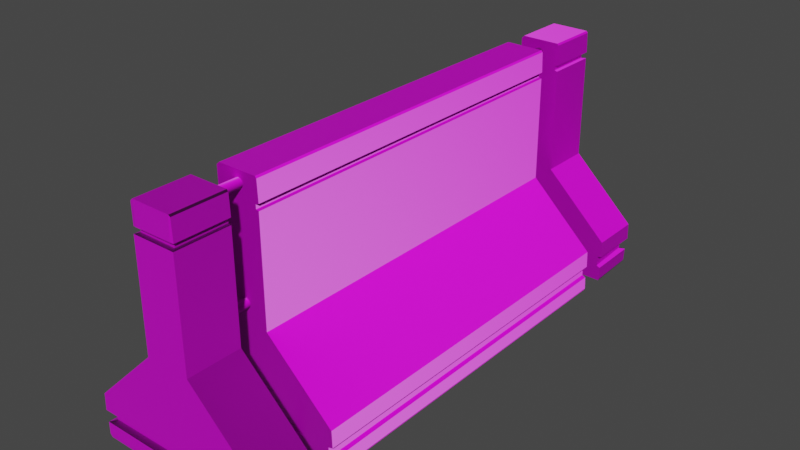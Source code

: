 # Source: Sketchfab_2022_08_29_14_38_57_-_Copy.blend  (saved by Blender 3.2.14; exported with 4.5.12 LTS)
import bpy
from mathutils import Matrix  # noqa: F401  (used for matrix-valued properties, if any)

bpy.ops.wm.read_factory_settings(use_empty=True)
scene = bpy.context.scene
scene.name = 'Scene'

# ---- collections
col_collection = bpy.data.collections.new('Collection'); scene.collection.children.link(col_collection)

# ---- images (referenced by path relative to the original .blend; pixels are not part of the script)
import os
ASSET_DIR = os.environ.get("B2B_ASSET_DIR", "")  # directory of the original .blend (textures are referenced by path, not embedded)
HERE = os.path.dirname(os.path.abspath(__file__))  # packed textures are extracted next to this script under _unpacked/

def load_image(name, relpath, width, height, colorspace="sRGB"):
    """Load a texture the original file referenced (path relative to the .blend, or extracted next to this script)."""
    p = next((c for c in (os.path.join(HERE, relpath), os.path.join(ASSET_DIR, relpath)) if relpath and os.path.exists(c)), "")
    if p:
        img = bpy.data.images.load(p, check_existing=True)
        img.name = name
    else:  # same state as the original file: an image datablock whose file is absent (Cycles renders it pink)
        img = bpy.data.images.new(name, width, height)
        img.source = "FILE"
        img.filepath = "//" + (relpath or name)
    img.colorspace_settings.name = colorspace
    return img
img_barricadelow_none_normal_png = load_image('BArricadeLow_None_Normal.png', 'BArricadeLow_None_Normal.png', 1024, 1024, 'Non-Color')
img_barricadelow_none_basecolor_png = load_image('BArricadeLow_None_BaseColor.png', 'BArricadeLow_None_BaseColor.png', 1024, 1024, 'sRGB')

# ---- materials (node trees are filled in below, after node groups)
mat_barricade = bpy.data.materials.new('Barricade')
mat_barricade.use_transparent_shadow = False
mat_barricade.roughness = 0.5

# ---- material node trees
mat_barricade.use_nodes = True; mat_barricade.node_tree.nodes.clear()
_N = mat_barricade.node_tree.nodes; _L = mat_barricade.node_tree.links
n0 = _N.new('ShaderNodeBsdfPrincipled'); n0.name = 'Principled BSDF'; n0.location = (-41, 338)
n0.distribution = 'GGX'
n0.subsurface_method = 'RANDOM_WALK_SKIN'
n0.inputs[3].default_value = 1.45
n0.inputs[27].default_value = (0.8, 0.8, 0.8, 1.0)
n1 = _N.new('ShaderNodeNormalMap'); n1.name = 'Normal Map'; n1.location = (-351, -262)
n1.label = 'Normal/Map'
n2 = _N.new('ShaderNodeTexImage'); n2.name = 'Image Texture.001'; n2.location = (-651, -862)
n2.image = img_barricadelow_none_normal_png
n3 = _N.new('ShaderNodeOutputMaterial'); n3.name = 'Material Output'; n3.location = (249, 338)
n4 = _N.new('ShaderNodeTexImage'); n4.name = 'Image Texture'; n4.location = (-351, 638)
n4.image = img_barricadelow_none_basecolor_png
_L.new(n0.outputs[0], n3.inputs[0])
_L.new(n1.outputs[0], n0.inputs[5])
_L.new(n4.outputs[0], n0.inputs[0])
_L.new(n2.outputs[0], n1.inputs[1])
n3.is_active_output = True

# ---- world
world_world = bpy.data.worlds.new('World'); scene.world = world_world
world_world.use_nodes = True; world_world.node_tree.nodes.clear()
_N = world_world.node_tree.nodes; _L = world_world.node_tree.links
n0 = _N.new('ShaderNodeOutputWorld'); n0.name = 'World Output'; n0.location = (300, 300)
n1 = _N.new('ShaderNodeBackground'); n1.name = 'Background'; n1.location = (10, 300)
n1.inputs[0].default_value = (0.05088, 0.05088, 0.05088, 1.0)
_L.new(n1.outputs[0], n0.inputs[0])
n0.is_active_output = True
world_world.color = (0.05088, 0.05088, 0.05088)
world_world.use_sun_shadow = False
world_world.sun_shadow_jitter_overblur = 0.0

# ---- meshes
me_plane_048 = bpy.data.meshes.new('Plane.048')
me_plane_048.from_pydata([(-0.1575, -0.3456, 0.02978), (-0.1638, -0.3456, 0.004841), (-0.164, -0.3456, 0.02828), (-0.1578, -0.3456, 0.04684), (-0.1654, -0.3456, 0.04956), (-0.1641, -0.3456, 0.08046), (-0.04351, -0.3456, 0.1967), (-0.04226, -0.3456, 0.389), (-0.03641, -0.3456, 0.3908), (-0.03672, -0.3456, 0.3979), (-0.0424, -0.3456, 0.4001), (-0.04262, -0.3456, 0.4366), (-0.03765, -0.3456, 0.4412), (0.03332, -0.3456, 0.4408), (0.03584, -0.3456, 0.4377), (0.03729, -0.3456, 0.4005), (0.03129, -0.3456, 0.3981), (0.03129, -0.3456, 0.3904), (0.03659, -0.3456, 0.389), (0.03722, -0.3456, 0.1959), (0.1589, -0.3456, 0.08039), (0.16, -0.3456, 0.04998), (0.1519, -0.3456, 0.04772), (0.1523, -0.3456, 0.02965), (0.1586, -0.3456, 0.02663), (0.1599, -0.3456, 0.00358), (0.1577, -0.3456, -0.0007672), (-0.1577, -0.3456, 0.0007672), (-0.1654, 0.3456, 0.04956), (-0.1641, 0.3456, 0.08046), (-0.1578, 0.3456, 0.04684), (-0.1638, 0.3456, 0.004841), (-0.164, 0.3456, 0.02828), (-0.1575, 0.3456, 0.02978), (-0.04351, 0.3456, 0.1967), (-0.04226, 0.3456, 0.389), (-0.03641, 0.3456, 0.3908), (-0.03672, 0.3456, 0.3979), (-0.0424, 0.3456, 0.4001), (-0.04262, 0.3456, 0.4366), (-0.03765, 0.3456, 0.4412), (0.03332, 0.3456, 0.4408), (0.03584, 0.3456, 0.4377), (0.03729, 0.3456, 0.4005), (0.03129, 0.3456, 0.3981), (0.03129, 0.3456, 0.3904), (0.03659, 0.3456, 0.389), (0.03722, 0.3456, 0.1959), (0.1589, 0.3456, 0.08039), (0.16, 0.3456, 0.04998), (0.1519, 0.3456, 0.04772), (0.1523, 0.3456, 0.02965), (0.1586, 0.3456, 0.02663), (0.1599, 0.3456, 0.00358), (0.1577, 0.3456, -0.0007672), (-0.1577, 0.3456, 0.0007672), (-0.002275, 0.3241, 0.4265), (-0.002275, 0.4514, 0.4265), (0.001922, 0.3241, 0.4253), (0.001922, 0.4514, 0.4253), (0.004995, 0.3241, 0.4223), (0.004995, 0.4514, 0.4223), (0.00612, 0.3241, 0.4181), (0.006119, 0.4514, 0.4181), (0.004995, 0.3241, 0.4139), (0.004995, 0.4514, 0.4139), (0.001922, 0.3241, 0.4108), (0.001922, 0.4514, 0.4108), (-0.002275, 0.3241, 0.4097), (-0.002275, 0.4514, 0.4097), (-0.006473, 0.3241, 0.4108), (-0.006473, 0.4514, 0.4108), (-0.009546, 0.3241, 0.4139), (-0.009546, 0.4514, 0.4139), (-0.01067, 0.3241, 0.4181), (-0.01067, 0.4514, 0.4181), (-0.009546, 0.3241, 0.4223), (-0.009546, 0.4514, 0.4223), (-0.006473, 0.3241, 0.4253), (-0.006473, 0.4514, 0.4253), (-0.002275, 0.4514, 0.4181), (-2.98e-08, -0.3182, 0.4295), (-2.98e-08, -0.4455, 0.4295), (0.004197, -0.3182, 0.4284), (0.004197, -0.4455, 0.4284), (0.00727, -0.3182, 0.4253), (0.00727, -0.4455, 0.4253), (0.008395, -0.3182, 0.4211), (0.008395, -0.4455, 0.4211), (0.00727, -0.3182, 0.4169), (0.00727, -0.4455, 0.4169), (0.004197, -0.3182, 0.4139), (0.004197, -0.4455, 0.4139), (-2.98e-08, -0.3182, 0.4127), (-2.98e-08, -0.4455, 0.4127), (-0.004197, -0.3182, 0.4139), (-0.004197, -0.4455, 0.4139), (-0.00727, -0.3182, 0.4169), (-0.00727, -0.4455, 0.4169), (-0.008395, -0.3182, 0.4211), (-0.008395, -0.4455, 0.4211), (-0.00727, -0.3182, 0.4253), (-0.00727, -0.4455, 0.4253), (-0.004197, -0.3182, 0.4284), (-0.004197, -0.4455, 0.4284), (-2.98e-08, -0.4455, 0.4211), (-0.001766, -0.3234, 0.2383), (-0.001766, -0.4507, 0.2383), (-0.005964, -0.3234, 0.2372), (-0.005964, -0.4507, 0.2372), (-0.009036, -0.3234, 0.2341), (-0.009036, -0.4507, 0.2341), (-0.01016, -0.3234, 0.2299), (-0.01016, -0.4507, 0.2299), (-0.009036, -0.3234, 0.2257), (-0.009036, -0.4507, 0.2257), (-0.005964, -0.3234, 0.2226), (-0.005964, -0.4507, 0.2226), (-0.001766, -0.3234, 0.2215), (-0.001766, -0.4507, 0.2215), (0.002431, -0.3234, 0.2226), (0.002431, -0.4507, 0.2226), (0.005504, -0.3234, 0.2257), (0.005504, -0.4507, 0.2257), (0.006629, -0.3234, 0.2299), (0.006629, -0.4507, 0.2299), (0.005504, -0.3234, 0.2341), (0.005504, -0.4507, 0.2341), (0.002431, -0.3234, 0.2372), (0.002431, -0.4507, 0.2372), (-0.001766, -0.4507, 0.2299), (-0.09819, -0.2799, 0.04685), (-0.09819, -0.4073, 0.04685), (-0.09399, -0.2799, 0.04573), (-0.09399, -0.4073, 0.04573), (-0.09092, -0.2799, 0.04265), (-0.09092, -0.4073, 0.04265), (-0.0898, -0.2799, 0.03846), (-0.0898, -0.4073, 0.03846), (-0.09092, -0.2799, 0.03426), (-0.09092, -0.4073, 0.03426), (-0.09399, -0.2799, 0.03119), (-0.09399, -0.4073, 0.03119), (-0.09819, -0.2799, 0.03006), (-0.09819, -0.4073, 0.03006), (-0.1024, -0.2799, 0.03119), (-0.1024, -0.4073, 0.03119), (-0.1055, -0.2799, 0.03426), (-0.1055, -0.4073, 0.03426), (-0.1066, -0.2799, 0.03846), (-0.1066, -0.4073, 0.03846), (-0.1055, -0.2799, 0.04265), (-0.1055, -0.4073, 0.04265), (-0.1024, -0.2799, 0.04573), (-0.1024, -0.4073, 0.04573), (-0.09819, -0.4073, 0.03846), (-0.003759, 0.2791, 0.2381), (-0.003759, 0.4064, 0.2381), (0.0004388, 0.2791, 0.237), (0.0004388, 0.4064, 0.237), (0.003512, 0.2791, 0.2339), (0.003512, 0.4064, 0.2339), (0.004636, 0.2791, 0.2298), (0.004636, 0.4064, 0.2298), (0.003512, 0.2791, 0.2256), (0.003512, 0.4064, 0.2256), (0.0004388, 0.2791, 0.2225), (0.0004388, 0.4064, 0.2225), (-0.003759, 0.2791, 0.2214), (-0.003759, 0.4064, 0.2214), (-0.007956, 0.2791, 0.2225), (-0.007956, 0.4064, 0.2225), (-0.01103, 0.2791, 0.2256), (-0.01103, 0.4064, 0.2256), (-0.01215, 0.2791, 0.2298), (-0.01215, 0.4064, 0.2298), (-0.01103, 0.2791, 0.2339), (-0.01103, 0.4064, 0.2339), (-0.007956, 0.2791, 0.237), (-0.007956, 0.4064, 0.237), (-0.003759, 0.4064, 0.2298), (-0.09825, 0.3265, 0.04979), (-0.09825, 0.4538, 0.04979), (-0.1025, 0.3265, 0.04866), (-0.1025, 0.4538, 0.04866), (-0.1055, 0.3265, 0.04559), (-0.1055, 0.4538, 0.04559), (-0.1066, 0.3265, 0.04139), (-0.1066, 0.4538, 0.04139), (-0.1055, 0.3265, 0.0372), (-0.1055, 0.4538, 0.0372), (-0.1025, 0.3265, 0.03412), (-0.1025, 0.4538, 0.03412), (-0.09825, 0.3265, 0.033), (-0.09825, 0.4538, 0.033), (-0.09406, 0.3265, 0.03412), (-0.09406, 0.4538, 0.03412), (-0.09098, 0.3265, 0.0372), (-0.09098, 0.4538, 0.0372), (-0.08986, 0.3265, 0.04139), (-0.08986, 0.4538, 0.04139), (-0.09098, 0.3265, 0.04559), (-0.09098, 0.4538, 0.04559), (-0.09406, 0.3265, 0.04866), (-0.09406, 0.4538, 0.04866), (-0.09825, 0.4538, 0.04139), (0.09239, -0.2799, 0.04741), (0.09239, -0.4072, 0.04741), (0.09658, -0.2799, 0.04628), (0.09658, -0.4072, 0.04628), (0.09966, -0.2799, 0.04321), (0.09966, -0.4072, 0.04321), (0.1008, -0.2799, 0.03901), (0.1008, -0.4072, 0.03901), (0.09966, -0.2799, 0.03482), (0.09966, -0.4072, 0.03482), (0.09658, -0.2799, 0.03174), (0.09658, -0.4072, 0.03174), (0.09239, -0.2799, 0.03062), (0.09239, -0.4072, 0.03062), (0.08819, -0.2799, 0.03174), (0.08819, -0.4072, 0.03174), (0.08512, -0.2799, 0.03482), (0.08512, -0.4072, 0.03482), (0.08399, -0.2799, 0.03901), (0.08399, -0.4072, 0.03901), (0.08512, -0.2799, 0.04321), (0.08512, -0.4072, 0.04321), (0.08819, -0.2799, 0.04628), (0.08819, -0.4072, 0.04628), (0.09239, -0.4072, 0.03901), (0.1019, 0.3214, 0.03461), (0.1019, 0.4487, 0.03461), (0.09896, 0.3214, 0.03143), (0.09896, 0.4487, 0.03143), (0.09481, 0.3214, 0.03016), (0.09481, 0.4487, 0.03016), (0.09057, 0.3214, 0.03114), (0.09057, 0.4487, 0.03114), (0.08739, 0.3214, 0.0341), (0.08739, 0.4487, 0.0341), (0.08612, 0.3214, 0.03826), (0.08612, 0.4487, 0.03826), (0.0871, 0.3214, 0.04249), (0.0871, 0.4487, 0.04249), (0.09007, 0.3214, 0.04567), (0.09007, 0.4487, 0.04567), (0.09422, 0.3214, 0.04694), (0.09422, 0.4487, 0.04694), (0.09846, 0.3214, 0.04596), (0.09846, 0.4487, 0.04596), (0.1016, 0.3214, 0.043), (0.1016, 0.4487, 0.043), (0.1029, 0.3214, 0.03884), (0.1029, 0.4487, 0.03884), (0.09451, 0.4487, 0.03855), (-0.1558, -0.3972, 0.02999), (-0.1621, -0.3972, 0.005054), (-0.1623, -0.3972, 0.02849), (-0.1561, -0.3972, 0.04705), (-0.1637, -0.3972, 0.04978), (-0.1624, -0.3972, 0.08067), (-0.04182, -0.3972, 0.1969), (-0.04057, -0.3972, 0.3892), (-0.03471, -0.3972, 0.391), (-0.03502, -0.3972, 0.3982), (-0.0407, -0.3972, 0.4003), (-0.04092, -0.3972, 0.4368), (-0.03595, -0.3972, 0.4414), (0.03502, -0.3972, 0.441), (0.03754, -0.3972, 0.4379), (0.03899, -0.3972, 0.4007), (0.03299, -0.3972, 0.3983), (0.03299, -0.3972, 0.3906), (0.03829, -0.3972, 0.3892), (0.03892, -0.3972, 0.1961), (0.1606, -0.3972, 0.0806), (0.1617, -0.3972, 0.05019), (0.1536, -0.3972, 0.04793), (0.154, -0.3972, 0.02986), (0.1603, -0.3972, 0.02684), (0.1616, -0.3972, 0.003793), (0.1594, -0.3972, -0.0005537), (-0.156, -0.3972, 0.0009806), (-0.1541, -0.4847, 0.03069), (-0.1631, -0.4948, 0.005629), (-0.1631, -0.4947, 0.02744), (-0.1517, -0.485, 0.04757), (-0.1637, -0.4956, 0.04978), (-0.1624, -0.4956, 0.08067), (-0.04182, -0.4956, 0.1969), (-0.04057, -0.4956, 0.3892), (-0.03471, -0.4884, 0.391), (-0.03502, -0.4884, 0.3982), (-0.0407, -0.4941, 0.4003), (-0.04092, -0.4941, 0.4368), (-0.03595, -0.4948, 0.4414), (0.03502, -0.4948, 0.441), (0.03754, -0.4941, 0.4379), (0.03899, -0.4941, 0.4007), (0.03299, -0.4884, 0.3983), (0.03299, -0.4884, 0.3906), (0.03829, -0.4956, 0.3892), (0.03892, -0.4956, 0.1961), (0.1606, -0.4956, 0.0806), (0.1617, -0.4956, 0.05019), (0.1525, -0.4845, 0.04789), (0.1516, -0.4833, 0.03114), (0.1595, -0.4948, 0.02712), (0.1583, -0.4946, 0.002761), (0.1568, -0.4937, -0.0003128), (-0.1602, -0.4941, -0.0001143), (-0.03507, -0.4948, 0.4003), (0.0331, -0.4948, 0.4007), (-0.1558, 0.3944, 0.02999), (-0.1621, 0.3944, 0.005054), (-0.1623, 0.3944, 0.02849), (-0.1561, 0.3944, 0.04705), (-0.1637, 0.3944, 0.04978), (-0.1624, 0.3944, 0.08067), (-0.04182, 0.3944, 0.1969), (-0.04057, 0.3944, 0.3892), (-0.03471, 0.3944, 0.391), (-0.03502, 0.3944, 0.3982), (-0.0407, 0.3944, 0.4003), (-0.04092, 0.3944, 0.4368), (-0.03595, 0.3944, 0.4414), (0.03502, 0.3944, 0.441), (0.03754, 0.3944, 0.4379), (0.03899, 0.3944, 0.4007), (0.03299, 0.3944, 0.3983), (0.03299, 0.3944, 0.3906), (0.03829, 0.3944, 0.3892), (0.03892, 0.3944, 0.1961), (0.1606, 0.3944, 0.0806), (0.1617, 0.3944, 0.05019), (0.1536, 0.3944, 0.04793), (0.154, 0.3944, 0.02986), (0.1603, 0.3944, 0.02684), (0.1616, 0.3944, 0.003794), (0.1594, 0.3944, -0.0005536), (-0.156, 0.3944, 0.0009808), (-0.1541, 0.4819, 0.03069), (-0.1631, 0.4913, 0.005629), (-0.1631, 0.4912, 0.02744), (-0.1517, 0.4822, 0.04757), (-0.1637, 0.4935, 0.04978), (-0.1624, 0.4935, 0.08067), (-0.04182, 0.4935, 0.1969), (-0.04057, 0.4935, 0.3892), (-0.03471, 0.4855, 0.391), (-0.03502, 0.4855, 0.3982), (-0.0407, 0.4935, 0.4003), (-0.04092, 0.4935, 0.4368), (-0.03595, 0.4935, 0.4414), (0.03502, 0.4935, 0.441), (0.03754, 0.4935, 0.4379), (0.03899, 0.4935, 0.4007), (0.03299, 0.4855, 0.3983), (0.03299, 0.4855, 0.3906), (0.03829, 0.4935, 0.3892), (0.03892, 0.4935, 0.1961), (0.1606, 0.4935, 0.0806), (0.1617, 0.4935, 0.05019), (0.1525, 0.4817, 0.04789), (0.1516, 0.4805, 0.03114), (0.1595, 0.4912, 0.02712), (0.1583, 0.491, 0.002761), (0.1568, 0.4902, -0.0003127), (-0.1602, 0.4906, -0.0001142), (-0.03507, 0.4935, 0.4003), (0.0331, 0.4935, 0.4007)], [], [(2, 1, 27, 0), (24, 23, 26, 25), (26, 23, 0, 27), (0, 23, 22, 3), (4, 3, 5), (21, 20, 22), (22, 20, 5, 3), (5, 20, 19, 6), (6, 19, 18, 7), (10, 9, 12, 11), (12, 9, 16, 13), (13, 16, 15, 14), (8, 17, 16, 9), (7, 18, 17, 8), (32, 33, 55, 31), (52, 53, 54, 51), (54, 55, 33, 51), (33, 30, 50, 51), (28, 29, 30), (49, 50, 48), (50, 30, 29, 48), (29, 34, 47, 48), (34, 35, 46, 47), (38, 39, 40, 37), (40, 41, 44, 37), (41, 42, 43, 44), (36, 37, 44, 45), (35, 36, 45, 46), (15, 16, 44, 43), (1, 2, 32, 31), (16, 17, 45, 44), (2, 0, 33, 32), (17, 18, 46, 45), (0, 3, 30, 33), (18, 19, 47, 46), (5, 6, 34, 29), (19, 20, 48, 47), (6, 7, 35, 34), (20, 21, 49, 48), (7, 8, 36, 35), (21, 22, 50, 49), (8, 9, 37, 36), (22, 23, 51, 50), (9, 10, 38, 37), (23, 24, 52, 51), (10, 11, 39, 38), (24, 25, 53, 52), (11, 12, 40, 39), (25, 26, 54, 53), (12, 13, 41, 40), (26, 27, 55, 54), (13, 14, 42, 41), (4, 5, 29, 28), (27, 1, 31, 55), (14, 15, 43, 42), (3, 4, 28, 30), (56, 58, 59, 57), (58, 60, 61, 59), (60, 62, 63, 61), (62, 64, 65, 63), (64, 66, 67, 65), (66, 68, 69, 67), (68, 70, 71, 69), (70, 72, 73, 71), (72, 74, 75, 73), (74, 76, 77, 75), (76, 78, 79, 77), (78, 56, 57, 79), (65, 67, 80), (63, 65, 80), (79, 57, 80), (57, 59, 80), (61, 63, 80), (77, 79, 80), (59, 61, 80), (75, 77, 80), (73, 75, 80), (71, 73, 80), (69, 71, 80), (67, 69, 80), (81, 82, 84, 83), (83, 84, 86, 85), (85, 86, 88, 87), (87, 88, 90, 89), (89, 90, 92, 91), (91, 92, 94, 93), (93, 94, 96, 95), (95, 96, 98, 97), (97, 98, 100, 99), (99, 100, 102, 101), (101, 102, 104, 103), (103, 104, 82, 81), (90, 88, 105), (82, 104, 105), (84, 82, 105), (88, 86, 105), (104, 102, 105), (86, 84, 105), (102, 100, 105), (100, 98, 105), (98, 96, 105), (96, 94, 105), (94, 92, 105), (92, 90, 105), (106, 108, 109, 107), (108, 110, 111, 109), (110, 112, 113, 111), (112, 114, 115, 113), (114, 116, 117, 115), (116, 118, 119, 117), (118, 120, 121, 119), (120, 122, 123, 121), (122, 124, 125, 123), (124, 126, 127, 125), (126, 128, 129, 127), (128, 106, 107, 129), (119, 121, 130), (117, 119, 130), (115, 117, 130), (113, 115, 130), (129, 107, 130), (107, 109, 130), (111, 113, 130), (127, 129, 130), (109, 111, 130), (125, 127, 130), (123, 125, 130), (121, 123, 130), (134, 132, 155), (132, 154, 155), (131, 132, 134, 133), (133, 134, 136, 135), (135, 136, 138, 137), (137, 138, 140, 139), (139, 140, 142, 141), (141, 142, 144, 143), (143, 144, 146, 145), (145, 146, 148, 147), (147, 148, 150, 149), (149, 150, 152, 151), (140, 138, 155), (151, 152, 154, 153), (153, 154, 132, 131), (142, 140, 155), (152, 150, 155), (144, 142, 155), (136, 134, 155), (146, 144, 155), (154, 152, 155), (148, 146, 155), (138, 136, 155), (150, 148, 155), (156, 158, 159, 157), (158, 160, 161, 159), (160, 162, 163, 161), (162, 164, 165, 163), (164, 166, 167, 165), (166, 168, 169, 167), (168, 170, 171, 169), (170, 172, 173, 171), (172, 174, 175, 173), (174, 176, 177, 175), (176, 178, 179, 177), (178, 156, 157, 179), (173, 175, 180), (171, 173, 180), (169, 171, 180), (167, 169, 180), (165, 167, 180), (163, 165, 180), (179, 157, 180), (157, 159, 180), (161, 163, 180), (177, 179, 180), (159, 161, 180), (175, 177, 180), (181, 182, 184, 183), (183, 184, 186, 185), (185, 186, 188, 187), (187, 188, 190, 189), (189, 190, 192, 191), (191, 192, 194, 193), (193, 194, 196, 195), (195, 196, 198, 197), (197, 198, 200, 199), (199, 200, 202, 201), (201, 202, 204, 203), (203, 204, 182, 181), (182, 204, 205), (184, 182, 205), (188, 186, 205), (204, 202, 205), (186, 184, 205), (202, 200, 205), (200, 198, 205), (198, 196, 205), (196, 194, 205), (194, 192, 205), (192, 190, 205), (190, 188, 205), (223, 221, 230), (225, 223, 230), (227, 225, 230), (206, 207, 209, 208), (208, 209, 211, 210), (210, 211, 213, 212), (212, 213, 215, 214), (214, 215, 217, 216), (216, 217, 219, 218), (218, 219, 221, 220), (220, 221, 223, 222), (222, 223, 225, 224), (224, 225, 227, 226), (226, 227, 229, 228), (228, 229, 207, 206), (211, 209, 230), (221, 219, 230), (219, 217, 230), (217, 215, 230), (215, 213, 230), (207, 229, 230), (209, 207, 230), (213, 211, 230), (229, 227, 230), (231, 233, 234, 232), (233, 235, 236, 234), (235, 237, 238, 236), (237, 239, 240, 238), (239, 241, 242, 240), (241, 243, 244, 242), (243, 245, 246, 244), (245, 247, 248, 246), (247, 249, 250, 248), (249, 251, 252, 250), (251, 253, 254, 252), (253, 231, 232, 254), (246, 248, 255), (244, 246, 255), (242, 244, 255), (240, 242, 255), (238, 240, 255), (254, 232, 255), (232, 234, 255), (236, 238, 255), (252, 254, 255), (234, 236, 255), (250, 252, 255), (248, 250, 255), (258, 256, 283, 257), (280, 281, 282, 279), (282, 283, 256, 279), (256, 259, 278, 279), (260, 261, 259), (277, 278, 276), (278, 259, 261, 276), (261, 262, 275, 276), (262, 263, 274, 275), (266, 267, 268, 265), (268, 269, 272, 265), (269, 270, 271, 272), (264, 265, 272, 273), (263, 264, 273, 274), (310, 309, 285, 311), (285, 309, 308, 286), (286, 308, 307, 284), (284, 307, 306, 287), (287, 306, 305, 288), (288, 305, 304, 289), (289, 304, 303, 290), (290, 303, 302, 291), (294, 312, 296, 295), (296, 312, 313, 297), (297, 313, 299, 298), (292, 301, 300, 293), (291, 302, 301, 292), (272, 271, 299, 300), (258, 257, 285, 286), (273, 272, 300, 301), (256, 258, 286, 284), (274, 273, 301, 302), (259, 256, 284, 287), (275, 274, 302, 303), (262, 261, 289, 290), (276, 275, 303, 304), (263, 262, 290, 291), (277, 276, 304, 305), (264, 263, 291, 292), (278, 277, 305, 306), (265, 264, 292, 293), (279, 278, 306, 307), (266, 265, 293, 294), (280, 279, 307, 308), (267, 266, 294, 295), (281, 280, 308, 309), (268, 267, 295, 296), (282, 281, 309, 310), (269, 268, 296, 297), (283, 282, 310, 311), (270, 269, 297, 298), (261, 260, 288, 289), (257, 283, 311, 285), (271, 270, 298, 299), (260, 259, 287, 288), (312, 294, 293), (312, 293, 300, 313), (313, 300, 299), (316, 315, 341, 314), (338, 337, 340, 339), (340, 337, 314, 341), (314, 337, 336, 317), (318, 317, 319), (335, 334, 336), (336, 334, 319, 317), (319, 334, 333, 320), (320, 333, 332, 321), (324, 323, 326, 325), (326, 323, 330, 327), (327, 330, 329, 328), (322, 331, 330, 323), (321, 332, 331, 322), (368, 369, 343, 367), (343, 344, 366, 367), (344, 342, 365, 366), (342, 345, 364, 365), (345, 346, 363, 364), (346, 347, 362, 363), (347, 348, 361, 362), (348, 349, 360, 361), (352, 353, 354, 370), (354, 355, 371, 370), (355, 356, 357, 371), (350, 351, 358, 359), (349, 350, 359, 360), (330, 358, 357, 329), (316, 344, 343, 315), (331, 359, 358, 330), (314, 342, 344, 316), (332, 360, 359, 331), (317, 345, 342, 314), (333, 361, 360, 332), (320, 348, 347, 319), (334, 362, 361, 333), (321, 349, 348, 320), (335, 363, 362, 334), (322, 350, 349, 321), (336, 364, 363, 335), (323, 351, 350, 322), (337, 365, 364, 336), (324, 352, 351, 323), (338, 366, 365, 337), (325, 353, 352, 324), (339, 367, 366, 338), (326, 354, 353, 325), (340, 368, 367, 339), (327, 355, 354, 326), (341, 369, 368, 340), (328, 356, 355, 327), (319, 347, 346, 318), (315, 343, 369, 341), (329, 357, 356, 328), (318, 346, 345, 317), (370, 351, 352), (370, 371, 358, 351), (371, 357, 358)])
me_plane_048.polygons.foreach_set('use_smooth', [True] * 364)
_k = set([(0, 2), (0, 3), (0, 33), (1, 2), (1, 27), (1, 31), (2, 32), (3, 4), (3, 30), (4, 5), (4, 28), (5, 6), (5, 29), (6, 7), (6, 34), (7, 8), (7, 35), (8, 9), (8, 36), (9, 10), (9, 37), (10, 11), (10, 38), (11, 12), (11, 39), (12, 13), (12, 40), (13, 14), (13, 41), (14, 15), (14, 42), (15, 16), (15, 43), (16, 17), (16, 44), (17, 18), (17, 45), (18, 19), (18, 46), (19, 20), (19, 47), (20, 21), (20, 48), (21, 22), (21, 49), (22, 23), (22, 50), (23, 24), (23, 51), (24, 25), (24, 52), (25, 26), (25, 53), (26, 27), (26, 54), (27, 55), (28, 29), (28, 30), (29, 34), (30, 33), (31, 32), (31, 55), (32, 33), (34, 35), (35, 36), (36, 37), (37, 38), (38, 39), (39, 40), (40, 41), (41, 42), (42, 43), (43, 44), (44, 45), (45, 46), (46, 47), (47, 48), (48, 49), (49, 50), (50, 51), (51, 52), (52, 53), (53, 54), (54, 55), (256, 258), (256, 259), (256, 284), (257, 258), (257, 283), (257, 285), (258, 286), (259, 260), (259, 287), (260, 261), (260, 288), (261, 262), (261, 289), (262, 263), (262, 290), (263, 264), (263, 291), (264, 265), (264, 292), (265, 266), (265, 293), (266, 267), (266, 294), (267, 268), (267, 295), (268, 269), (268, 296), (269, 270), (269, 297), (270, 271), (270, 298), (271, 272), (271, 299), (272, 273), (272, 300), (273, 274), (273, 301), (274, 275), (274, 302), (275, 276), (275, 303), (276, 277), (276, 304), (277, 278), (277, 305), (278, 279), (278, 306), (279, 280), (279, 307), (280, 281), (280, 308), (281, 282), (281, 309), (282, 283), (282, 310), (283, 311), (284, 286), (284, 287), (284, 307), (285, 286), (285, 309), (285, 311), (286, 308), (287, 288), (287, 306), (288, 289), (288, 305), (289, 290), (290, 291), (291, 292), (291, 302), (292, 293), (292, 301), (293, 294), (293, 300), (293, 312), (294, 295), (294, 312), (295, 296), (296, 297), (296, 312), (297, 298), (297, 313), (298, 299), (299, 300), (299, 313), (300, 301), (300, 313), (301, 302), (302, 303), (303, 304), (304, 305), (305, 306), (306, 307), (307, 308), (308, 309), (309, 310), (310, 311), (312, 313), (314, 316), (314, 317), (314, 342), (315, 316), (315, 341), (315, 343), (316, 344), (317, 318), (317, 345), (318, 319), (318, 346), (319, 320), (319, 347), (320, 321), (320, 348), (321, 322), (321, 349), (322, 323), (322, 350), (323, 324), (323, 351), (324, 325), (324, 352), (325, 326), (325, 353), (326, 327), (326, 354), (327, 328), (327, 355), (328, 329), (328, 356), (329, 330), (329, 357), (330, 331), (330, 358), (331, 332), (331, 359), (332, 333), (332, 360), (333, 334), (333, 361), (334, 335), (334, 362), (335, 336), (335, 363), (336, 337), (336, 364), (337, 338), (337, 365), (338, 339), (338, 366), (339, 340), (339, 367), (340, 341), (340, 368), (341, 369), (342, 344), (342, 345), (342, 365), (343, 344), (343, 367), (343, 369), (344, 366), (345, 346), (345, 364), (346, 347), (346, 363), (347, 348), (348, 349), (349, 350), (349, 360), (350, 351), (350, 359), (351, 352), (351, 358), (352, 353), (352, 370), (353, 354), (354, 355), (355, 356), (356, 357), (357, 358), (357, 371), (358, 359), (359, 360), (360, 361), (361, 362), (362, 363), (363, 364), (364, 365), (365, 366), (366, 367), (367, 368), (368, 369), (370, 371)])
me_plane_048.attributes.new('sharp_edge', 'BOOLEAN', 'EDGE').data.foreach_set('value', [ (min(e.vertices), max(e.vertices)) in _k for e in me_plane_048.edges])
_uv = me_plane_048.uv_layers.new(name='UVMap')
_uv.uv.foreach_set('vector', [0.02298, 0.09788, 0.02316, 0.08425, 0.02673, 0.0819, 0.02677, 0.09878, 0.2106, 0.09784, 0.207, 0.09958, 0.2102, 0.0819, 0.2115, 0.08444, 0.2102, 0.0819, 0.207, 0.09958, 0.02677, 0.09878, 0.02673, 0.0819, 0.02677, 0.09878, 0.207, 0.09958, 0.2067, 0.1101, 0.02656, 0.1087, 0.02213, 0.1103, 0.02656, 0.1087, 0.02279, 0.1282, 0.2114, 0.1114, 0.2107, 0.1291, 0.2067, 0.1101, 0.2067, 0.1101, 0.2107, 0.1291, 0.02279, 0.1282, 0.02656, 0.1087, 0.02279, 0.1282, 0.2107, 0.1291, 0.1395, 0.196, 0.09258, 0.1962, 0.09258, 0.1962, 0.1395, 0.196, 0.1386, 0.3083, 0.09277, 0.308, 0.09265, 0.3145, 0.09596, 0.3133, 0.0953, 0.3384, 0.09242, 0.3358, 0.0953, 0.3384, 0.09596, 0.3133, 0.1355, 0.3136, 0.1366, 0.3384, 0.1366, 0.3384, 0.1355, 0.3136, 0.139, 0.315, 0.1381, 0.3366, 0.09616, 0.3091, 0.1355, 0.3091, 0.1355, 0.3136, 0.09596, 0.3133, 0.09277, 0.308, 0.1386, 0.3083, 0.1355, 0.3091, 0.09616, 0.3091, 0.6637, 0.7344, 0.6628, 0.7306, 0.6797, 0.7307, 0.6773, 0.7342, 0.6637, 0.5468, 0.6771, 0.5459, 0.6797, 0.5472, 0.662, 0.5504, 0.6797, 0.5472, 0.6797, 0.7307, 0.6628, 0.7306, 0.662, 0.5504, 0.6628, 0.7306, 0.6529, 0.7308, 0.6515, 0.5507, 0.662, 0.5504, 0.6513, 0.7353, 0.6333, 0.7346, 0.6529, 0.7308, 0.6501, 0.546, 0.6515, 0.5507, 0.6325, 0.5467, 0.6515, 0.5507, 0.6529, 0.7308, 0.6333, 0.7346, 0.6325, 0.5467, 0.6333, 0.7346, 0.5654, 0.6648, 0.5656, 0.6179, 0.6325, 0.5467, 0.5654, 0.6648, 0.4536, 0.6646, 0.4533, 0.6188, 0.5656, 0.6179, 0.4471, 0.6647, 0.4258, 0.665, 0.4232, 0.6621, 0.4483, 0.6614, 0.4232, 0.6621, 0.4232, 0.6208, 0.448, 0.6219, 0.4483, 0.6614, 0.4232, 0.6208, 0.425, 0.6193, 0.4466, 0.6184, 0.448, 0.6219, 0.4524, 0.6612, 0.4483, 0.6614, 0.448, 0.6219, 0.4525, 0.6219, 0.4536, 0.6646, 0.4524, 0.6612, 0.4525, 0.6219, 0.4533, 0.6188, 0.413, 0.7023, 0.4129, 0.7091, 0.02313, 0.7091, 0.02318, 0.7023, 0.4119, 0.3671, 0.4119, 0.3804, 0.02157, 0.3804, 0.02157, 0.3671, 0.4129, 0.7091, 0.4129, 0.7159, 0.02308, 0.7159, 0.02313, 0.7091, 0.4119, 0.3804, 0.4119, 0.3872, 0.02152, 0.3872, 0.02157, 0.3804, 0.4129, 0.7159, 0.4128, 0.7227, 0.02302, 0.7227, 0.02308, 0.7159, 0.4119, 0.3872, 0.4119, 0.3968, 0.02152, 0.3968, 0.02152, 0.3872, 0.4128, 0.7227, 0.4128, 0.8316, 0.02302, 0.8316, 0.02302, 0.7227, 0.4118, 0.4211, 0.4118, 0.5157, 0.02148, 0.5157, 0.02148, 0.4211, 0.4128, 0.8316, 0.4128, 0.9262, 0.02302, 0.9262, 0.02302, 0.8316, 0.4118, 0.5157, 0.4118, 0.6243, 0.02148, 0.6243, 0.02148, 0.5157, 0.4128, 0.9262, 0.4128, 0.9434, 0.02302, 0.9434, 0.02302, 0.9262, 0.4118, 0.6243, 0.4118, 0.6311, 0.02142, 0.6311, 0.02148, 0.6243, 0.4128, 0.9434, 0.4128, 0.9502, 0.02298, 0.9502, 0.02302, 0.9434, 0.4118, 0.6311, 0.4117, 0.6379, 0.02138, 0.6379, 0.02142, 0.6311, 0.4128, 0.9502, 0.4128, 0.9604, 0.02298, 0.9604, 0.02298, 0.9502, 0.4117, 0.6379, 0.4116, 0.6447, 0.02132, 0.6447, 0.02138, 0.6379, 0.4128, 0.9604, 0.4127, 0.9672, 0.02293, 0.9672, 0.02298, 0.9604, 0.4116, 0.6447, 0.4116, 0.6653, 0.02132, 0.6653, 0.02132, 0.6447, 0.4127, 0.9672, 0.4127, 0.9802, 0.02293, 0.9802, 0.02293, 0.9672, 0.3941, 0.01813, 0.394, 0.02463, 0.02148, 0.02463, 0.02153, 0.01813, 0.4127, 0.9802, 0.4127, 0.987, 0.02286, 0.987, 0.02293, 0.9802, 0.394, 0.02463, 0.394, 0.06289, 0.02148, 0.06289, 0.02148, 0.02463, 0.7713, 0.03488, 0.9547, 0.03488, 0.9547, 0.4369, 0.7713, 0.4369, 0.394, 0.06289, 0.394, 0.06939, 0.0214, 0.06939, 0.02148, 0.06289, 0.4118, 0.4036, 0.4118, 0.4211, 0.02148, 0.4211, 0.02148, 0.4036, 0.4119, 0.3603, 0.4119, 0.3671, 0.02157, 0.3671, 0.02162, 0.3603, 0.413, 0.6813, 0.413, 0.7023, 0.02318, 0.7023, 0.02318, 0.6813, 0.4119, 0.3968, 0.4118, 0.4036, 0.02148, 0.4036, 0.02152, 0.3968, 0.2663, 0.3437, 0.2638, 0.3437, 0.2638, 0.2697, 0.2663, 0.2697, 0.2638, 0.3437, 0.2613, 0.3437, 0.2613, 0.2697, 0.2638, 0.2697, 0.2613, 0.3437, 0.2587, 0.3437, 0.2587, 0.2697, 0.2613, 0.2697, 0.2587, 0.3437, 0.2562, 0.3437, 0.2562, 0.2697, 0.2587, 0.2697, 0.2562, 0.3437, 0.2537, 0.3437, 0.2537, 0.2697, 0.2562, 0.2697, 0.2537, 0.3437, 0.2512, 0.3437, 0.2512, 0.2697, 0.2537, 0.2697, 0.2512, 0.3437, 0.2486, 0.3437, 0.2486, 0.2697, 0.2512, 0.2697, 0.279, 0.3437, 0.2764, 0.3437, 0.2764, 0.2697, 0.279, 0.2697, 0.2764, 0.3437, 0.2739, 0.3437, 0.2739, 0.2697, 0.2764, 0.2697, 0.2739, 0.3437, 0.2714, 0.3437, 0.2714, 0.2697, 0.2739, 0.2697, 0.2714, 0.3437, 0.2689, 0.3437, 0.2689, 0.2697, 0.2714, 0.2697, 0.2689, 0.3437, 0.2663, 0.3437, 0.2663, 0.2697, 0.2689, 0.2697, 0.5807, 0.2785, 0.5807, 0.281, 0.576, 0.2798, 0.5794, 0.2763, 0.5807, 0.2785, 0.576, 0.2798, 0.5712, 0.2785, 0.5725, 0.2763, 0.576, 0.2798, 0.5725, 0.2763, 0.5747, 0.2751, 0.576, 0.2798, 0.5772, 0.2751, 0.5794, 0.2763, 0.576, 0.2798, 0.5712, 0.281, 0.5712, 0.2785, 0.576, 0.2798, 0.5747, 0.2751, 0.5772, 0.2751, 0.576, 0.2798, 0.5725, 0.2832, 0.5712, 0.281, 0.576, 0.2798, 0.5747, 0.2845, 0.5725, 0.2832, 0.576, 0.2798, 0.5772, 0.2845, 0.5747, 0.2845, 0.576, 0.2798, 0.5794, 0.2832, 0.5772, 0.2845, 0.576, 0.2798, 0.5807, 0.281, 0.5794, 0.2832, 0.576, 0.2798, 0.05507, 0.34, 0.05507, 0.2659, 0.0576, 0.2659, 0.0576, 0.34, 0.0576, 0.34, 0.0576, 0.2659, 0.06012, 0.2659, 0.06012, 0.34, 0.06012, 0.34, 0.06012, 0.2659, 0.06265, 0.2659, 0.06265, 0.34, 0.06265, 0.34, 0.06265, 0.2659, 0.06518, 0.2659, 0.06518, 0.34, 0.06518, 0.34, 0.06518, 0.2659, 0.06771, 0.2659, 0.06771, 0.34, 0.06771, 0.34, 0.06771, 0.2659, 0.07023, 0.2659, 0.07023, 0.34, 0.07023, 0.34, 0.07023, 0.2659, 0.07276, 0.2659, 0.07276, 0.34, 0.04243, 0.34, 0.04243, 0.2659, 0.04496, 0.2659, 0.04496, 0.34, 0.04496, 0.34, 0.04496, 0.2659, 0.04749, 0.2659, 0.04749, 0.34, 0.04749, 0.34, 0.04749, 0.2659, 0.05001, 0.2659, 0.05001, 0.34, 0.05001, 0.34, 0.05001, 0.2659, 0.05254, 0.2659, 0.05254, 0.34, 0.05254, 0.34, 0.05254, 0.2659, 0.05507, 0.2659, 0.05507, 0.34, 0.5807, 0.2978, 0.5794, 0.3, 0.576, 0.2966, 0.5725, 0.3, 0.5712, 0.2978, 0.576, 0.2966, 0.5747, 0.3013, 0.5725, 0.3, 0.576, 0.2966, 0.5794, 0.3, 0.5772, 0.3013, 0.576, 0.2966, 0.5712, 0.2978, 0.5712, 0.2953, 0.576, 0.2966, 0.5772, 0.3013, 0.5747, 0.3013, 0.576, 0.2966, 0.5712, 0.2953, 0.5725, 0.2931, 0.576, 0.2966, 0.5725, 0.2931, 0.5747, 0.2918, 0.576, 0.2966, 0.5747, 0.2918, 0.5772, 0.2918, 0.576, 0.2966, 0.5772, 0.2918, 0.5794, 0.2931, 0.576, 0.2966, 0.5794, 0.2931, 0.5807, 0.2953, 0.576, 0.2966, 0.5807, 0.2953, 0.5807, 0.2978, 0.576, 0.2966, 0.4237, 0.35, 0.4211, 0.35, 0.4211, 0.2759, 0.4237, 0.2759, 0.4211, 0.35, 0.4186, 0.35, 0.4186, 0.2759, 0.4211, 0.2759, 0.4186, 0.35, 0.4161, 0.35, 0.4161, 0.2759, 0.4186, 0.2759, 0.4161, 0.35, 0.4135, 0.35, 0.4135, 0.2759, 0.4161, 0.2759, 0.4135, 0.35, 0.411, 0.35, 0.411, 0.2759, 0.4135, 0.2759, 0.411, 0.35, 0.4085, 0.35, 0.4085, 0.2759, 0.411, 0.2759, 0.4085, 0.35, 0.406, 0.35, 0.406, 0.2759, 0.4085, 0.2759, 0.4363, 0.35, 0.4338, 0.35, 0.4338, 0.2759, 0.4363, 0.2759, 0.4338, 0.35, 0.4312, 0.35, 0.4312, 0.2759, 0.4338, 0.2759, 0.4312, 0.35, 0.4287, 0.35, 0.4287, 0.2759, 0.4312, 0.2759, 0.4287, 0.35, 0.4262, 0.35, 0.4262, 0.2759, 0.4287, 0.2759, 0.4262, 0.35, 0.4237, 0.35, 0.4237, 0.2759, 0.4262, 0.2759, 0.5712, 0.3314, 0.5712, 0.3288, 0.576, 0.3301, 0.5725, 0.3336, 0.5712, 0.3314, 0.576, 0.3301, 0.5747, 0.3348, 0.5725, 0.3336, 0.576, 0.3301, 0.5772, 0.3348, 0.5747, 0.3348, 0.576, 0.3301, 0.5794, 0.3267, 0.5807, 0.3288, 0.576, 0.3301, 0.5807, 0.3288, 0.5807, 0.3314, 0.576, 0.3301, 0.5794, 0.3336, 0.5772, 0.3348, 0.576, 0.3301, 0.5772, 0.3254, 0.5794, 0.3267, 0.576, 0.3301, 0.5807, 0.3314, 0.5794, 0.3336, 0.576, 0.3301, 0.5747, 0.3254, 0.5772, 0.3254, 0.576, 0.3301, 0.5725, 0.3267, 0.5747, 0.3254, 0.576, 0.3301, 0.5712, 0.3288, 0.5725, 0.3267, 0.576, 0.3301, 0.5807, 0.3482, 0.5794, 0.3503, 0.576, 0.3469, 0.5794, 0.3503, 0.5772, 0.3516, 0.576, 0.3469, 0.1694, 0.3425, 0.1694, 0.2685, 0.1719, 0.2685, 0.1719, 0.3425, 0.1719, 0.3425, 0.1719, 0.2685, 0.1744, 0.2685, 0.1744, 0.3425, 0.1744, 0.3425, 0.1744, 0.2685, 0.177, 0.2685, 0.177, 0.3425, 0.177, 0.3425, 0.177, 0.2685, 0.1795, 0.2685, 0.1795, 0.3425, 0.1795, 0.3425, 0.1795, 0.2685, 0.182, 0.2685, 0.182, 0.3425, 0.182, 0.3425, 0.182, 0.2685, 0.1845, 0.2685, 0.1845, 0.3425, 0.1845, 0.3425, 0.1845, 0.2685, 0.1871, 0.2685, 0.1871, 0.3425, 0.1567, 0.3425, 0.1567, 0.2685, 0.1593, 0.2685, 0.1593, 0.3425, 0.1593, 0.3425, 0.1593, 0.2685, 0.1618, 0.2685, 0.1618, 0.3425, 0.1618, 0.3425, 0.1618, 0.2685, 0.1643, 0.2685, 0.1643, 0.3425, 0.5772, 0.3422, 0.5794, 0.3434, 0.576, 0.3469, 0.1643, 0.3425, 0.1643, 0.2685, 0.1668, 0.2685, 0.1668, 0.3425, 0.1668, 0.3425, 0.1668, 0.2685, 0.1694, 0.2685, 0.1694, 0.3425, 0.5747, 0.3422, 0.5772, 0.3422, 0.576, 0.3469, 0.5747, 0.3516, 0.5725, 0.3503, 0.576, 0.3469, 0.5725, 0.3434, 0.5747, 0.3422, 0.576, 0.3469, 0.5807, 0.3456, 0.5807, 0.3482, 0.576, 0.3469, 0.5712, 0.3456, 0.5725, 0.3434, 0.576, 0.3469, 0.5772, 0.3516, 0.5747, 0.3516, 0.576, 0.3469, 0.5712, 0.3482, 0.5712, 0.3456, 0.576, 0.3469, 0.5794, 0.3434, 0.5807, 0.3456, 0.576, 0.3469, 0.5725, 0.3503, 0.5712, 0.3482, 0.576, 0.3469, 0.378, 0.275, 0.3805, 0.275, 0.3805, 0.349, 0.378, 0.349, 0.3805, 0.275, 0.3831, 0.275, 0.3831, 0.349, 0.3805, 0.349, 0.3831, 0.275, 0.3856, 0.275, 0.3856, 0.349, 0.3831, 0.349, 0.3856, 0.275, 0.3881, 0.275, 0.3881, 0.349, 0.3856, 0.349, 0.3881, 0.275, 0.3907, 0.275, 0.3907, 0.349, 0.3881, 0.349, 0.3907, 0.275, 0.3932, 0.275, 0.3932, 0.349, 0.3907, 0.349, 0.3628, 0.275, 0.3654, 0.275, 0.3654, 0.349, 0.3628, 0.349, 0.3654, 0.275, 0.3679, 0.275, 0.3679, 0.349, 0.3654, 0.349, 0.3679, 0.275, 0.3704, 0.275, 0.3704, 0.349, 0.3679, 0.349, 0.3704, 0.275, 0.373, 0.275, 0.373, 0.349, 0.3704, 0.349, 0.373, 0.275, 0.3755, 0.275, 0.3755, 0.349, 0.373, 0.349, 0.3755, 0.275, 0.378, 0.275, 0.378, 0.349, 0.3755, 0.349, 0.5747, 0.2415, 0.5772, 0.2415, 0.576, 0.2462, 0.5725, 0.2428, 0.5747, 0.2415, 0.576, 0.2462, 0.5712, 0.245, 0.5725, 0.2428, 0.576, 0.2462, 0.5712, 0.2475, 0.5712, 0.245, 0.576, 0.2462, 0.5725, 0.2497, 0.5712, 0.2475, 0.576, 0.2462, 0.5747, 0.2509, 0.5725, 0.2497, 0.576, 0.2462, 0.5807, 0.245, 0.5807, 0.2475, 0.576, 0.2462, 0.5807, 0.2475, 0.5794, 0.2497, 0.576, 0.2462, 0.5772, 0.2509, 0.5747, 0.2509, 0.576, 0.2462, 0.5794, 0.2428, 0.5807, 0.245, 0.576, 0.2462, 0.5794, 0.2497, 0.5772, 0.2509, 0.576, 0.2462, 0.5772, 0.2415, 0.5794, 0.2428, 0.576, 0.2462, 0.4691, 0.3516, 0.4691, 0.2775, 0.4716, 0.2775, 0.4716, 0.3516, 0.4716, 0.3516, 0.4716, 0.2775, 0.4741, 0.2775, 0.4741, 0.3516, 0.4741, 0.3516, 0.4741, 0.2775, 0.4766, 0.2775, 0.4766, 0.3516, 0.4766, 0.3516, 0.4766, 0.2775, 0.4792, 0.2775, 0.4792, 0.3516, 0.4792, 0.3516, 0.4792, 0.2775, 0.4817, 0.2775, 0.4817, 0.3516, 0.4817, 0.3516, 0.4817, 0.2775, 0.4842, 0.2775, 0.4842, 0.3516, 0.4539, 0.3516, 0.4539, 0.2775, 0.4564, 0.2775, 0.4564, 0.3516, 0.4564, 0.3516, 0.4564, 0.2775, 0.459, 0.2775, 0.459, 0.3516, 0.459, 0.3516, 0.459, 0.2775, 0.4615, 0.2775, 0.4615, 0.3516, 0.4615, 0.3516, 0.4615, 0.2775, 0.464, 0.2775, 0.464, 0.3516, 0.464, 0.3516, 0.464, 0.2775, 0.4665, 0.2775, 0.4665, 0.3516, 0.4665, 0.3516, 0.4665, 0.2775, 0.4691, 0.2775, 0.4691, 0.3516, 0.5794, 0.226, 0.5807, 0.2282, 0.576, 0.2295, 0.5772, 0.2247, 0.5794, 0.226, 0.576, 0.2295, 0.5725, 0.226, 0.5747, 0.2247, 0.576, 0.2295, 0.5807, 0.2282, 0.5807, 0.2307, 0.576, 0.2295, 0.5747, 0.2247, 0.5772, 0.2247, 0.576, 0.2295, 0.5807, 0.2307, 0.5794, 0.2329, 0.576, 0.2295, 0.5794, 0.2329, 0.5772, 0.2342, 0.576, 0.2295, 0.5772, 0.2342, 0.5747, 0.2342, 0.576, 0.2295, 0.5747, 0.2342, 0.5725, 0.2329, 0.576, 0.2295, 0.5725, 0.2329, 0.5712, 0.2307, 0.576, 0.2295, 0.5712, 0.2307, 0.5712, 0.2282, 0.576, 0.2295, 0.5712, 0.2282, 0.5725, 0.226, 0.576, 0.2295, 0.5807, 0.2617, 0.5807, 0.2643, 0.576, 0.263, 0.5794, 0.2596, 0.5807, 0.2617, 0.576, 0.263, 0.5772, 0.2583, 0.5794, 0.2596, 0.576, 0.263, 0.2117, 0.2482, 0.2117, 0.1742, 0.2142, 0.1742, 0.2142, 0.2482, 0.2142, 0.2482, 0.2142, 0.1742, 0.2167, 0.1742, 0.2167, 0.2482, 0.2167, 0.2482, 0.2167, 0.1742, 0.2193, 0.1742, 0.2193, 0.2482, 0.2193, 0.2482, 0.2193, 0.1742, 0.2218, 0.1742, 0.2218, 0.2482, 0.2218, 0.2482, 0.2218, 0.1742, 0.2243, 0.1742, 0.2243, 0.2482, 0.2243, 0.2482, 0.2243, 0.1742, 0.2268, 0.1742, 0.2268, 0.2482, 0.2268, 0.2482, 0.2268, 0.1742, 0.2294, 0.1742, 0.2294, 0.2482, 0.199, 0.2482, 0.199, 0.1742, 0.2016, 0.1742, 0.2016, 0.2482, 0.2016, 0.2482, 0.2016, 0.1742, 0.2041, 0.1742, 0.2041, 0.2482, 0.2041, 0.2482, 0.2041, 0.1742, 0.2066, 0.1742, 0.2066, 0.2482, 0.2066, 0.2482, 0.2066, 0.1742, 0.2091, 0.1742, 0.2091, 0.2482, 0.2091, 0.2482, 0.2091, 0.1742, 0.2117, 0.1742, 0.2117, 0.2482, 0.5712, 0.2643, 0.5712, 0.2617, 0.576, 0.263, 0.5807, 0.2643, 0.5794, 0.2665, 0.576, 0.263, 0.5794, 0.2665, 0.5772, 0.2677, 0.576, 0.263, 0.5772, 0.2677, 0.5747, 0.2677, 0.576, 0.263, 0.5747, 0.2677, 0.5725, 0.2665, 0.576, 0.263, 0.5725, 0.2596, 0.5747, 0.2583, 0.576, 0.263, 0.5712, 0.2617, 0.5725, 0.2596, 0.576, 0.263, 0.5725, 0.2665, 0.5712, 0.2643, 0.576, 0.263, 0.5747, 0.2583, 0.5772, 0.2583, 0.576, 0.263, 0.2234, 0.3434, 0.2209, 0.3434, 0.2209, 0.2693, 0.2234, 0.2693, 0.2209, 0.3434, 0.2183, 0.3434, 0.2183, 0.2693, 0.2209, 0.2693, 0.2183, 0.3434, 0.2158, 0.3434, 0.2158, 0.2693, 0.2183, 0.2693, 0.2158, 0.3434, 0.2133, 0.3434, 0.2133, 0.2693, 0.2158, 0.2693, 0.2133, 0.3434, 0.2108, 0.3434, 0.2108, 0.2693, 0.2133, 0.2693, 0.2108, 0.3434, 0.2082, 0.3434, 0.2082, 0.2693, 0.2108, 0.2693, 0.2082, 0.3434, 0.2057, 0.3434, 0.2057, 0.2693, 0.2082, 0.2693, 0.236, 0.3434, 0.2335, 0.3434, 0.2335, 0.2693, 0.236, 0.2693, 0.2335, 0.3434, 0.231, 0.3434, 0.231, 0.2693, 0.2335, 0.2693, 0.231, 0.3434, 0.2285, 0.3434, 0.2285, 0.2693, 0.231, 0.2693, 0.2285, 0.3434, 0.2259, 0.3434, 0.2259, 0.2693, 0.2285, 0.2693, 0.2259, 0.3434, 0.2234, 0.3434, 0.2234, 0.2693, 0.2259, 0.2693, 0.5725, 0.3099, 0.5747, 0.3086, 0.576, 0.3133, 0.5712, 0.3121, 0.5725, 0.3099, 0.576, 0.3133, 0.5712, 0.3146, 0.5712, 0.3121, 0.576, 0.3133, 0.5725, 0.3168, 0.5712, 0.3146, 0.576, 0.3133, 0.5747, 0.3181, 0.5725, 0.3168, 0.576, 0.3133, 0.5807, 0.3121, 0.5807, 0.3146, 0.576, 0.3133, 0.5807, 0.3146, 0.5794, 0.3168, 0.576, 0.3133, 0.5772, 0.3181, 0.5747, 0.3181, 0.576, 0.3133, 0.5794, 0.3099, 0.5807, 0.3121, 0.576, 0.3133, 0.5794, 0.3168, 0.5772, 0.3181, 0.576, 0.3133, 0.5772, 0.3086, 0.5794, 0.3099, 0.576, 0.3133, 0.5747, 0.3086, 0.5772, 0.3086, 0.576, 0.3133, 0.4474, 0.4061, 0.4483, 0.4099, 0.4315, 0.4098, 0.4338, 0.4063, 0.4474, 0.5937, 0.434, 0.5946, 0.4315, 0.5933, 0.4491, 0.5901, 0.4315, 0.5933, 0.4315, 0.4098, 0.4483, 0.4099, 0.4491, 0.5901, 0.4483, 0.4099, 0.4583, 0.4097, 0.4596, 0.5898, 0.4491, 0.5901, 0.4598, 0.4052, 0.4778, 0.4059, 0.4583, 0.4097, 0.461, 0.5945, 0.4596, 0.5898, 0.4787, 0.5938, 0.4596, 0.5898, 0.4583, 0.4097, 0.4778, 0.4059, 0.4787, 0.5938, 0.4778, 0.4059, 0.5458, 0.4757, 0.5455, 0.5227, 0.4787, 0.5938, 0.5458, 0.4757, 0.6576, 0.4759, 0.6578, 0.5217, 0.5455, 0.5227, 0.6641, 0.4758, 0.6853, 0.4755, 0.688, 0.4784, 0.6628, 0.4791, 0.688, 0.4784, 0.6879, 0.5197, 0.6631, 0.5186, 0.6628, 0.4791, 0.6879, 0.5197, 0.6861, 0.5212, 0.6645, 0.5221, 0.6631, 0.5186, 0.6587, 0.4793, 0.6628, 0.4791, 0.6631, 0.5186, 0.6586, 0.5187, 0.6576, 0.4759, 0.6587, 0.4793, 0.6586, 0.5187, 0.6578, 0.5217, 0.5395, 0.4536, 0.538, 0.4503, 0.7245, 0.4502, 0.7227, 0.4536, 0.7245, 0.4502, 0.538, 0.4503, 0.5374, 0.4362, 0.7245, 0.4376, 0.7245, 0.4376, 0.5374, 0.4362, 0.5421, 0.4292, 0.7194, 0.4314, 0.7194, 0.4314, 0.5421, 0.4292, 0.5417, 0.4195, 0.7181, 0.4216, 0.7181, 0.4216, 0.5417, 0.4195, 0.5364, 0.4128, 0.7251, 0.4154, 0.7251, 0.4154, 0.5364, 0.4128, 0.5373, 0.3952, 0.7246, 0.3975, 0.7246, 0.3975, 0.5373, 0.3952, 0.6087, 0.3291, 0.6555, 0.3292, 0.6555, 0.3292, 0.6087, 0.3291, 0.6104, 0.2171, 0.6562, 0.2177, 0.6563, 0.2054, 0.653, 0.2052, 0.6544, 0.181, 0.6573, 0.1839, 0.6544, 0.181, 0.653, 0.2052, 0.6138, 0.2043, 0.6124, 0.1808, 0.6124, 0.1808, 0.6138, 0.2043, 0.6103, 0.2045, 0.6108, 0.1827, 0.6528, 0.2133, 0.6136, 0.2128, 0.6136, 0.2084, 0.6531, 0.2092, 0.6562, 0.2177, 0.6104, 0.2171, 0.6136, 0.2128, 0.6528, 0.2133, 0.7749, 0.8559, 0.7787, 0.8559, 0.7788, 0.9123, 0.775, 0.9089, 0.7077, 0.4899, 0.7069, 0.4763, 0.7636, 0.4732, 0.7643, 0.4859, 0.7704, 0.8559, 0.7749, 0.8559, 0.775, 0.9089, 0.7705, 0.9089, 0.708, 0.4938, 0.7077, 0.4899, 0.7643, 0.4859, 0.7588, 0.4918, 0.7672, 0.8559, 0.7704, 0.8559, 0.7705, 0.9089, 0.7674, 0.9132, 0.7084, 0.5037, 0.708, 0.4938, 0.7588, 0.4918, 0.7595, 0.5017, 0.6549, 0.8562, 0.7672, 0.8559, 0.7674, 0.9132, 0.6551, 0.9134, 0.7076, 0.6238, 0.7083, 0.5264, 0.7655, 0.5268, 0.7649, 0.6242, 0.5573, 0.8564, 0.6549, 0.8562, 0.6551, 0.9134, 0.5574, 0.9136, 0.7068, 0.7356, 0.7076, 0.6238, 0.7649, 0.6242, 0.7641, 0.736, 0.5396, 0.8564, 0.5573, 0.8564, 0.5574, 0.9136, 0.5398, 0.9137, 0.7068, 0.7392, 0.7068, 0.7356, 0.7641, 0.736, 0.7598, 0.7395, 0.5347, 0.8564, 0.5396, 0.8564, 0.5398, 0.9137, 0.5342, 0.9072, 0.7068, 0.7433, 0.7068, 0.7392, 0.7598, 0.7395, 0.7598, 0.7437, 0.5242, 0.8563, 0.5347, 0.8564, 0.5342, 0.9072, 0.5244, 0.9064, 0.7068, 0.7468, 0.7068, 0.7433, 0.7598, 0.7437, 0.7631, 0.7472, 0.5201, 0.8562, 0.5242, 0.8563, 0.5244, 0.9064, 0.5191, 0.9129, 0.7066, 0.7681, 0.7068, 0.7468, 0.7631, 0.7472, 0.763, 0.7685, 0.5067, 0.8559, 0.5201, 0.8562, 0.5191, 0.9129, 0.5049, 0.9125, 0.4845, 0.2524, 0.4845, 0.2563, 0.4281, 0.2563, 0.4277, 0.2524, 0.5039, 0.8559, 0.5067, 0.8559, 0.5049, 0.9125, 0.5029, 0.912, 0.4845, 0.2111, 0.4845, 0.2524, 0.4277, 0.2524, 0.4277, 0.2111, 0.676, 0.301, 0.676, 0.1176, 0.7321, 0.1191, 0.7324, 0.3035, 0.4845, 0.2088, 0.4845, 0.2111, 0.4277, 0.2111, 0.4281, 0.2088, 0.7083, 0.5264, 0.7084, 0.5084, 0.7657, 0.5088, 0.7655, 0.5268, 0.7069, 0.4763, 0.7066, 0.472, 0.763, 0.4695, 0.7636, 0.4732, 0.7787, 0.8559, 0.8003, 0.8559, 0.8004, 0.9122, 0.7788, 0.9123, 0.7084, 0.5084, 0.7084, 0.5037, 0.7595, 0.5017, 0.7657, 0.5088, 0.653, 0.2052, 0.6563, 0.2054, 0.6531, 0.2092, 0.653, 0.2052, 0.6531, 0.2092, 0.6136, 0.2084, 0.6138, 0.2043, 0.6138, 0.2043, 0.6136, 0.2084, 0.6103, 0.2045, 0.2286, 0.09869, 0.2288, 0.08506, 0.2323, 0.08271, 0.2324, 0.09959, 0.4162, 0.09865, 0.4126, 0.1004, 0.4158, 0.08271, 0.4171, 0.08525, 0.4158, 0.08271, 0.4126, 0.1004, 0.2324, 0.09959, 0.2323, 0.08271, 0.2324, 0.09959, 0.4126, 0.1004, 0.4123, 0.1109, 0.2322, 0.1095, 0.2277, 0.1111, 0.2322, 0.1095, 0.2284, 0.129, 0.417, 0.1122, 0.4162, 0.1299, 0.4123, 0.1109, 0.4123, 0.1109, 0.4162, 0.1299, 0.2284, 0.129, 0.2322, 0.1095, 0.2284, 0.129, 0.4162, 0.1299, 0.3451, 0.1968, 0.2982, 0.197, 0.2982, 0.197, 0.3451, 0.1968, 0.3442, 0.3091, 0.2984, 0.3088, 0.2983, 0.3153, 0.3016, 0.3141, 0.3009, 0.3392, 0.298, 0.3366, 0.3009, 0.3392, 0.3016, 0.3141, 0.3411, 0.3144, 0.3422, 0.3392, 0.3422, 0.3392, 0.3411, 0.3144, 0.3446, 0.3158, 0.3437, 0.3374, 0.3018, 0.3099, 0.3411, 0.3099, 0.3411, 0.3144, 0.3016, 0.3141, 0.2984, 0.3088, 0.3442, 0.3091, 0.3411, 0.3099, 0.3018, 0.3099, 0.4384, 0.08318, 0.6217, 0.08318, 0.6234, 0.08652, 0.4369, 0.08641, 0.6234, 0.08652, 0.6235, 0.09918, 0.4363, 0.1005, 0.4369, 0.08641, 0.6235, 0.09918, 0.6184, 0.105, 0.441, 0.1071, 0.4363, 0.1005, 0.6184, 0.105, 0.6171, 0.1148, 0.4406, 0.1169, 0.441, 0.1071, 0.6171, 0.1148, 0.6241, 0.1213, 0.4353, 0.1239, 0.4406, 0.1169, 0.6241, 0.1213, 0.6236, 0.1393, 0.4362, 0.1416, 0.4353, 0.1239, 0.6236, 0.1393, 0.5545, 0.2076, 0.5076, 0.2077, 0.4362, 0.1416, 0.5545, 0.2076, 0.5551, 0.3191, 0.5094, 0.3197, 0.5076, 0.2077, 0.5554, 0.3328, 0.5559, 0.354, 0.553, 0.3566, 0.5522, 0.3328, 0.553, 0.3566, 0.5119, 0.3571, 0.5126, 0.3337, 0.5522, 0.3328, 0.5119, 0.3571, 0.5104, 0.3553, 0.5092, 0.3337, 0.5126, 0.3337, 0.5518, 0.3239, 0.552, 0.328, 0.5126, 0.3288, 0.5125, 0.3244, 0.5551, 0.3191, 0.5518, 0.3239, 0.5125, 0.3244, 0.5094, 0.3197, 0.5275, 0.7808, 0.5274, 0.8338, 0.5236, 0.8384, 0.5238, 0.7808, 0.4376, 0.009658, 0.4336, 0.06581, 0.421, 0.06509, 0.424, 0.00884, 0.532, 0.7808, 0.5319, 0.8338, 0.5274, 0.8338, 0.5275, 0.7808, 0.4415, 0.009889, 0.4395, 0.06072, 0.4336, 0.06581, 0.4376, 0.009658, 0.5352, 0.7808, 0.5351, 0.8384, 0.5319, 0.8338, 0.532, 0.7808, 0.4514, 0.01035, 0.4494, 0.06145, 0.4395, 0.06072, 0.4415, 0.009889, 0.6475, 0.781, 0.6473, 0.8386, 0.5351, 0.8384, 0.5352, 0.7808, 0.5715, 0.009526, 0.5719, 0.06716, 0.4745, 0.06784, 0.4741, 0.0102, 0.7451, 0.7812, 0.745, 0.8389, 0.6473, 0.8386, 0.6475, 0.781, 0.6833, 0.008747, 0.6837, 0.06638, 0.5719, 0.06716, 0.5715, 0.009526, 0.7628, 0.7813, 0.7627, 0.8389, 0.745, 0.8389, 0.7451, 0.7812, 0.6869, 0.008722, 0.6873, 0.06172, 0.6837, 0.06638, 0.6833, 0.008747, 0.7677, 0.7813, 0.7682, 0.8321, 0.7627, 0.8389, 0.7628, 0.7813, 0.6911, 0.008693, 0.6914, 0.06169, 0.6873, 0.06172, 0.6869, 0.008722, 0.7782, 0.7812, 0.778, 0.8313, 0.7682, 0.8321, 0.7677, 0.7813, 0.6946, 0.008669, 0.695, 0.0663, 0.6914, 0.06169, 0.6911, 0.008693, 0.7823, 0.781, 0.7833, 0.8373, 0.778, 0.8313, 0.7782, 0.7812, 0.7158, 0.00852, 0.7162, 0.06615, 0.695, 0.0663, 0.6946, 0.008669, 0.7957, 0.7807, 0.7975, 0.8369, 0.7833, 0.8373, 0.7823, 0.781, 0.369, 0.2039, 0.369, 0.2615, 0.3651, 0.2615, 0.3651, 0.2039, 0.7985, 0.7807, 0.7995, 0.8364, 0.7975, 0.8369, 0.7957, 0.7807, 0.4103, 0.2039, 0.4103, 0.2615, 0.369, 0.2615, 0.369, 0.2039, 0.4322, 0.6813, 0.4882, 0.6789, 0.4879, 0.8633, 0.4322, 0.8648, 0.4126, 0.2039, 0.4126, 0.2615, 0.4103, 0.2615, 0.4103, 0.2039, 0.4741, 0.0102, 0.4745, 0.06784, 0.4565, 0.06796, 0.4561, 0.01033, 0.424, 0.00884, 0.421, 0.06509, 0.4173, 0.06446, 0.4198, 0.008521, 0.5238, 0.7808, 0.5236, 0.8384, 0.502, 0.8383, 0.5021, 0.7807, 0.4561, 0.01033, 0.4565, 0.06796, 0.4494, 0.06145, 0.4514, 0.01035, 0.5522, 0.3328, 0.552, 0.328, 0.5554, 0.3328, 0.5522, 0.3328, 0.5126, 0.3337, 0.5126, 0.3288, 0.552, 0.328, 0.5126, 0.3337, 0.5092, 0.3337, 0.5126, 0.3288])
me_plane_048.materials.append(mat_barricade)
me_plane_048.update()
me_plane_048.normals_split_custom_set([tuple(v) for v in zip(*[iter([0.0, -1.0, -3.514e-07, 0.0, -1.0, -3.514e-07, 0.0, -1.0, -5.318e-07, 0.0, -1.0, -3.306e-07, 0.0, -1.0, -5.008e-07, 0.0, -1.0, -3.778e-07, 0.0, -1.0, -5.993e-07, 0.0, -1.0, -5.008e-07, 0.0, -1.0, -5.993e-07, 0.0, -1.0, -3.778e-07, 0.0, -1.0, -3.306e-07, 0.0, -1.0, -5.318e-07, 0.0, -1.0, -3.306e-07, 0.0, -1.0, -3.778e-07, 0.0, -1.0, 4.433e-07, 0.0, -1.0, -8.949e-09, 0.0, -1.0, 0.0, 0.0, -1.0, -8.949e-09, 0.0, -1.0, -1.292e-08, 0.0, -1.0, 1.855e-06, 0.0, -1.0, 1.827e-07, 0.0, -1.0, 4.433e-07, 0.0, -1.0, 4.433e-07, 0.0, -1.0, 1.827e-07, 0.0, -1.0, -1.292e-08, 0.0, -1.0, -8.949e-09, 0.0, -1.0, -1.292e-08, 0.0, -1.0, 1.827e-07, 0.0, -1.0, 0.0, 0.0, -1.0, 0.0, 0.0, -1.0, 0.0, 0.0, -1.0, 0.0, 0.0, -1.0, 2.218e-06, 0.0, -1.0, 2.509e-06, 0.0, -1.0, -5.465e-07, 0.0, -1.0, -1.433e-07, 0.0, -1.0, -1.822e-07, 0.0, -1.0, -5.465e-07, 0.0, -1.0, -1.822e-07, 0.0, -1.0, -1.433e-07, 0.0, -1.0, -1.737e-07, 0.0, -1.0, -2.083e-07, 0.0, -1.0, -2.083e-07, 0.0, -1.0, -1.737e-07, 0.0, -1.0, -6.843e-07, 0.0, -1.0, -6.843e-07, 0.0, -1.0, 9.73e-06, 0.0, -1.0, 9.918e-06, 0.0, -1.0, -1.737e-07, 0.0, -1.0, -1.433e-07, 0.0, -1.0, 2.509e-06, 0.0, -1.0, 2.218e-06, 0.0, -1.0, 9.918e-06, 0.0, -1.0, 9.73e-06, 0.0, 1.0, 0.0, 0.0, 1.0, -1.801e-07, 0.0, 1.0, -4.919e-07, 0.0, 1.0, 0.0, 0.0, 1.0, 0.0, 0.0, 1.0, 0.0, 0.0, 1.0, -5.457e-07, 0.0, 1.0, -2.26e-07, 0.0, 1.0, -5.457e-07, 0.0, 1.0, -4.919e-07, 0.0, 1.0, -1.801e-07, 0.0, 1.0, -2.26e-07, 0.0, 1.0, -1.801e-07, 0.0, 1.0, 1.025e-07, 0.0, 1.0, 5.543e-07, 0.0, 1.0, -2.26e-07, 0.0, 1.0, 0.0, 0.0, 1.0, 0.0, 0.0, 1.0, 1.025e-07, 0.0, 1.0, 1.855e-06, 0.0, 1.0, 5.543e-07, 0.0, 1.0, 1.954e-07, 0.0, 1.0, 5.543e-07, 0.0, 1.0, 1.025e-07, 0.0, 1.0, 0.0, 0.0, 1.0, 1.954e-07, 0.0, 1.0, 0.0, 0.0, 1.0, 3.026e-09, 0.0, 1.0, 2.987e-09, 0.0, 1.0, 1.954e-07, 0.0, 1.0, 3.026e-09, 0.0, 1.0, 2.045e-06, 0.0, 1.0, 1.809e-06, 0.0, 1.0, 2.987e-09, 0.0, 1.0, -2.733e-07, 0.0, 1.0, -2.733e-07, 0.0, 1.0, -9.736e-08, 0.0, 1.0, -6.999e-07, 0.0, 1.0, -9.736e-08, 0.0, 1.0, -4.429e-07, 0.0, 1.0, -9.975e-07, 0.0, 1.0, -6.999e-07, 0.0, 1.0, -4.429e-07, 0.0, 1.0, -1.369e-06, 0.0, 1.0, -1.369e-06, 0.0, 1.0, -9.975e-07, 0.0, 1.0, 7.265e-06, 0.0, 1.0, -6.999e-07, 0.0, 1.0, -9.975e-07, 0.0, 1.0, 7.44e-06, 0.0, 1.0, 2.045e-06, 0.0, 1.0, 7.265e-06, 0.0, 1.0, 7.44e-06, 0.0, 1.0, 1.809e-06, 0.3676, 0.0, -0.93, 0.3676, 0.0, -0.93, 0.3676, 0.0, -0.93, 0.3676, 0.0, -0.93, -1.0, 0.0, -0.008644, -1.0, 0.0, -0.008644, -1.0, 0.0, -0.008644, -1.0, 0.0, -0.008644, 1.0, 0.0, -0.0006045, 1.0, 0.0, -0.0006045, 1.0, 0.0, -0.0006045, 1.0, 0.0, -0.0006045, -0.2245, 0.0, 0.9745, -0.2245, 0.0, 0.9745, -0.2245, 0.0, 0.9745, -0.2245, 0.0, 0.9745, 0.2632, 0.0, 0.9647, 0.2632, 0.0, 0.9647, 0.2632, 0.0, 0.9647, 0.2632, 0.0, 0.9647, -0.9999, 0.0, -0.01626, -0.9999, 0.0, -0.01626, -0.9999, 0.0, -0.01626, -0.9999, 0.0, -0.01626, 1.0, 0.0, 0.00324, 1.0, 0.0, 0.00324, 1.0, 0.0, 0.00324, 1.0, 0.0, 0.00324, -0.6941, 0.0, 0.7198, -0.6941, 0.0, 0.7198, -0.6941, 0.0, 0.7198, -0.6941, 0.0, 0.7198, 0.6886, 0.0, 0.7252, 0.6886, 0.0, 0.7252, 0.6886, 0.0, 0.7252, 0.6886, 0.0, 0.7252, -1.0, 0.0, 0.00651, -1.0, 0.0, 0.00651, -1.0, 0.0, 0.00651, -1.0, 0.0, 0.00651, 0.9993, 0.0, 0.03737, 0.9993, 0.0, 0.03737, 0.9993, 0.0, 0.03737, 0.9993, 0.0, 0.03737, -0.3048, 0.0, 0.9524, -0.3048, 0.0, 0.9524, -0.3048, 0.0, 0.9524, -0.3048, 0.0, 0.9524, 0.267, 0.0, -0.9637, 0.267, 0.0, -0.9637, 0.267, 0.0, -0.9637, 0.267, 0.0, -0.9637, -0.9991, 0.0, -0.0433, -0.9991, 0.0, -0.0433, -0.9991, 0.0, -0.0433, -0.9991, 0.0, -0.0433, 0.9997, 0.0, 0.02394, 0.9997, 0.0, 0.02394, 0.9997, 0.0, 0.02394, 0.9997, 0.0, 0.02394, -0.356, 0.0, -0.9345, -0.356, 0.0, -0.9345, -0.356, 0.0, -0.9345, -0.356, 0.0, -0.9345, 0.4343, 0.0, 0.9008, 0.4343, 0.0, 0.9008, 0.4343, 0.0, 0.9008, 0.4343, 0.0, 0.9008, -1.0, 0.0, -0.005998, -1.0, 0.0, -0.005998, -1.0, 0.0, -0.005998, -1.0, 0.0, -0.005998, 0.9983, 0.0, 0.05903, 0.9983, 0.0, 0.05903, 0.9983, 0.0, 0.05903, 0.9983, 0.0, 0.05903, -0.6725, 0.0, 0.7401, -0.6725, 0.0, 0.7401, -0.6725, 0.0, 0.7401, -0.6725, 0.0, 0.7401, 0.8871, 0.0, -0.4617, 0.8871, 0.0, -0.4617, 0.8871, 0.0, -0.4617, 0.8871, 0.0, -0.4617, 0.00531, 0.0, 1.0, 0.00531, 0.0, 1.0, 0.00531, 0.0, 1.0, 0.00531, 0.0, 1.0, -0.004865, 0.0, -1.0, -0.004865, 0.0, -1.0, -0.004865, 0.0, -1.0, -0.004865, 0.0, -1.0, 0.7752, 0.0, 0.6318, 0.7752, 0.0, 0.6318, 0.7752, 0.0, 0.6318, 0.7752, 0.0, 0.6318, -0.9991, 0.0, 0.04156, -0.9991, 0.0, 0.04156, -0.9991, 0.0, 0.04156, -0.9991, 0.0, 0.04156, -0.5543, 0.0, -0.8323, -0.5543, 0.0, -0.8323, -0.5543, 0.0, -0.8323, -0.5543, 0.0, -0.8323, 0.9992, 0.0, 0.03903, 0.9992, 0.0, 0.03903, 0.9992, 0.0, 0.03903, 0.9992, 0.0, 0.03903, -0.3378, 0.0, -0.9412, -0.3378, 0.0, -0.9412, -0.3378, 0.0, -0.9412, -0.3378, 0.0, -0.9412, -2.946e-07, 1.169e-07, 1.0, 0.5, 4.701e-07, 0.866, 0.3786, 0.6532, 0.6557, -4.09e-07, 0.6532, 0.7572, 0.5, 4.701e-07, 0.866, 0.866, 6.8e-07, 0.5, 0.6557, 0.6532, 0.3786, 0.3786, 0.6532, 0.6557, 0.866, 6.8e-07, 0.5, 1.0, 6.655e-07, 9.33e-07, 0.7572, 0.6532, 6.32e-07, 0.6557, 0.6532, 0.3786, 1.0, 6.655e-07, 9.33e-07, 0.866, 5.047e-07, -0.5, 0.6557, 0.6532, -0.3786, 0.7572, 0.6532, 6.32e-07, 0.866, 5.047e-07, -0.5, 0.5, 1.652e-07, -0.866, 0.3786, 0.6532, -0.6557, 0.6557, 0.6532, -0.3786, 0.5, 1.652e-07, -0.866, -7.366e-07, -2.34e-07, -1.0, -7.213e-07, 0.6532, -0.7572, 0.3786, 0.6532, -0.6557, -7.366e-07, -2.34e-07, -1.0, -0.5, -4.885e-07, -0.866, -0.3786, 0.6532, -0.6557, -7.213e-07, 0.6532, -0.7572, -0.5, -4.885e-07, -0.866, -0.866, -6.281e-07, -0.5, -0.6557, 0.6532, -0.3786, -0.3786, 0.6532, -0.6557, -0.866, -6.281e-07, -0.5, -1.0, -6.4e-07, -7.66e-07, -0.7572, 0.6532, -6.618e-07, -0.6557, 0.6532, -0.3786, -1.0, -6.4e-07, -7.66e-07, -0.866, -4.528e-07, 0.5, -0.6557, 0.6532, 0.3786, -0.7572, 0.6532, -6.618e-07, -0.866, -4.528e-07, 0.5, -0.5, -1.855e-07, 0.866, -0.3786, 0.6532, 0.6557, -0.6557, 0.6532, 0.3786, -0.5, -1.855e-07, 0.866, -2.946e-07, 1.169e-07, 1.0, -4.09e-07, 0.6532, 0.7572, -0.3786, 0.6532, 0.6557, 0.6557, 0.6532, -0.3786, 0.3786, 0.6532, -0.6557, -4.542e-12, 1.0, -1.101e-06, 0.7572, 0.6532, 6.32e-07, 0.6557, 0.6532, -0.3786, -4.542e-12, 1.0, -1.101e-06, -0.3786, 0.6532, 0.6557, -4.09e-07, 0.6532, 0.7572, -4.542e-12, 1.0, -1.101e-06, -4.09e-07, 0.6532, 0.7572, 0.3786, 0.6532, 0.6557, -4.542e-12, 1.0, -1.101e-06, 0.6557, 0.6532, 0.3786, 0.7572, 0.6532, 6.32e-07, -4.542e-12, 1.0, -1.101e-06, -0.6557, 0.6532, 0.3786, -0.3786, 0.6532, 0.6557, -4.542e-12, 1.0, -1.101e-06, 0.3786, 0.6532, 0.6557, 0.6557, 0.6532, 0.3786, -4.542e-12, 1.0, -1.101e-06, -0.7572, 0.6532, -6.618e-07, -0.6557, 0.6532, 0.3786, -4.542e-12, 1.0, -1.101e-06, -0.6557, 0.6532, -0.3786, -0.7572, 0.6532, -6.618e-07, -4.542e-12, 1.0, -1.101e-06, -0.3786, 0.6532, -0.6557, -0.6557, 0.6532, -0.3786, -4.542e-12, 1.0, -1.101e-06, -7.213e-07, 0.6532, -0.7572, -0.3786, 0.6532, -0.6557, -4.542e-12, 1.0, -1.101e-06, 0.3786, 0.6532, -0.6557, -7.213e-07, 0.6532, -0.7572, -4.542e-12, 1.0, -1.101e-06, 4.321e-07, -1.17e-07, 1.0, 3.272e-07, -0.6532, 0.7572, 0.3786, -0.6532, 0.6557, 0.5, -5.851e-08, 0.866, 0.5, -5.851e-08, 0.866, 0.3786, -0.6532, 0.6557, 0.6557, -0.6532, 0.3786, 0.866, -1.624e-08, 0.5, 0.866, -1.624e-08, 0.5, 0.6557, -0.6532, 0.3786, 0.7572, -0.6532, 1.272e-06, 1.0, 1.591e-08, 1.768e-06, 1.0, 1.591e-08, 1.768e-06, 0.7572, -0.6532, 1.272e-06, 0.6557, -0.6532, -0.3786, 0.866, 1.176e-07, -0.5, 0.866, 1.176e-07, -0.5, 0.6557, -0.6532, -0.3786, 0.3786, -0.6532, -0.6557, 0.5, 1.44e-07, -0.866, 0.5, 1.44e-07, -0.866, 0.3786, -0.6532, -0.6557, 0.0, -0.6532, -0.7572, 0.0, 1.171e-07, -1.0, 0.0, 1.171e-07, -1.0, 0.0, -0.6532, -0.7572, -0.3786, -0.6532, -0.6557, -0.5, 1.438e-07, -0.866, -0.5, 1.438e-07, -0.866, -0.3786, -0.6532, -0.6557, -0.6557, -0.6532, -0.3786, -0.866, 1.152e-07, -0.5, -0.866, 1.152e-07, -0.5, -0.6557, -0.6532, -0.3786, -0.7572, -0.6532, 1.272e-06, -1.0, 1.284e-08, 1.768e-06, -1.0, 1.284e-08, 1.768e-06, -0.7572, -0.6532, 1.272e-06, -0.6557, -0.6532, 0.3786, -0.866, -1.702e-08, 0.5, -0.866, -1.702e-08, 0.5, -0.6557, -0.6532, 0.3786, -0.3786, -0.6532, 0.6557, -0.5, -5.851e-08, 0.866, -0.5, -5.851e-08, 0.866, -0.3786, -0.6532, 0.6557, 3.272e-07, -0.6532, 0.7572, 4.321e-07, -1.17e-07, 1.0, 0.6557, -0.6532, -0.3786, 0.7572, -0.6532, 1.272e-06, 0.0, -1.0, -1.23e-12, 3.272e-07, -0.6532, 0.7572, -0.3786, -0.6532, 0.6557, 0.0, -1.0, -1.23e-12, 0.3786, -0.6532, 0.6557, 3.272e-07, -0.6532, 0.7572, 0.0, -1.0, -1.23e-12, 0.7572, -0.6532, 1.272e-06, 0.6557, -0.6532, 0.3786, 0.0, -1.0, -1.23e-12, -0.3786, -0.6532, 0.6557, -0.6557, -0.6532, 0.3786, 0.0, -1.0, -1.23e-12, 0.6557, -0.6532, 0.3786, 0.3786, -0.6532, 0.6557, 0.0, -1.0, -1.23e-12, -0.6557, -0.6532, 0.3786, -0.7572, -0.6532, 1.272e-06, 0.0, -1.0, -1.23e-12, -0.7572, -0.6532, 1.272e-06, -0.6557, -0.6532, -0.3786, 0.0, -1.0, -1.23e-12, -0.6557, -0.6532, -0.3786, -0.3786, -0.6532, -0.6557, 0.0, -1.0, -1.23e-12, -0.3786, -0.6532, -0.6557, 0.0, -0.6532, -0.7572, 0.0, -1.0, -1.23e-12, 0.0, -0.6532, -0.7572, 0.3786, -0.6532, -0.6557, 0.0, -1.0, -1.23e-12, 0.3786, -0.6532, -0.6557, 0.6557, -0.6532, -0.3786, 0.0, -1.0, -1.23e-12, 1.12e-06, -4.679e-07, 1.0, -0.5, -5.702e-07, 0.866, -0.3786, -0.6532, 0.6557, 9.37e-07, -0.6532, 0.7572, -0.5, -5.702e-07, 0.866, -0.866, -5.14e-07, 0.5, -0.6557, -0.6532, 0.3786, -0.3786, -0.6532, 0.6557, -0.866, -5.14e-07, 0.5, -1.0, -3.302e-07, 5.893e-08, -0.7572, -0.6532, -4.462e-08, -0.6557, -0.6532, 0.3786, -1.0, -3.302e-07, 5.893e-08, -0.866, -5.787e-08, -0.5, -0.6557, -0.6532, -0.3786, -0.7572, -0.6532, -4.462e-08, -0.866, -5.787e-08, -0.5, -0.5, 2.417e-07, -0.866, -0.3786, -0.6532, -0.6557, -0.6557, -0.6532, -0.3786, -0.5, 2.417e-07, -0.866, -5.893e-08, 4.684e-07, -1.0, 4.462e-08, -0.6532, -0.7572, -0.3786, -0.6532, -0.6557, -5.893e-08, 4.684e-07, -1.0, 0.5, 5.688e-07, -0.866, 0.3786, -0.6532, -0.6557, 4.462e-08, -0.6532, -0.7572, 0.5, 5.688e-07, -0.866, 0.866, 5.191e-07, -0.5, 0.6557, -0.6532, -0.3786, 0.3786, -0.6532, -0.6557, 0.866, 5.191e-07, -0.5, 1.0, 3.302e-07, -3.634e-07, 0.7572, -0.6532, -4.016e-07, 0.6557, -0.6532, -0.3786, 1.0, 3.302e-07, -3.634e-07, 0.866, 4.936e-08, 0.5, 0.6557, -0.6532, 0.3786, 0.7572, -0.6532, -4.016e-07, 0.866, 4.936e-08, 0.5, 0.5, -2.432e-07, 0.866, 0.3786, -0.6532, 0.6557, 0.6557, -0.6532, 0.3786, 0.5, -2.432e-07, 0.866, 1.12e-06, -4.679e-07, 1.0, 9.37e-07, -0.6532, 0.7572, 0.3786, -0.6532, 0.6557, 4.462e-08, -0.6532, -0.7572, 0.3786, -0.6532, -0.6557, 2.226e-12, -1.0, -6.586e-12, -0.3786, -0.6532, -0.6557, 4.462e-08, -0.6532, -0.7572, 2.226e-12, -1.0, -6.586e-12, -0.6557, -0.6532, -0.3786, -0.3786, -0.6532, -0.6557, 2.226e-12, -1.0, -6.586e-12, -0.7572, -0.6532, -4.462e-08, -0.6557, -0.6532, -0.3786, 2.226e-12, -1.0, -6.586e-12, 0.3786, -0.6532, 0.6557, 9.37e-07, -0.6532, 0.7572, 2.226e-12, -1.0, -6.586e-12, 9.37e-07, -0.6532, 0.7572, -0.3786, -0.6532, 0.6557, 2.226e-12, -1.0, -6.586e-12, -0.6557, -0.6532, 0.3786, -0.7572, -0.6532, -4.462e-08, 2.226e-12, -1.0, -6.586e-12, 0.6557, -0.6532, 0.3786, 0.3786, -0.6532, 0.6557, 2.226e-12, -1.0, -6.586e-12, -0.3786, -0.6532, 0.6557, -0.6557, -0.6532, 0.3786, 2.226e-12, -1.0, -6.586e-12, 0.7572, -0.6532, -4.016e-07, 0.6557, -0.6532, 0.3786, 2.226e-12, -1.0, -6.586e-12, 0.6557, -0.6532, -0.3786, 0.7572, -0.6532, -4.016e-07, 2.226e-12, -1.0, -6.586e-12, 0.3786, -0.6532, -0.6557, 0.6557, -0.6532, -0.3786, 2.226e-12, -1.0, -6.586e-12, 0.3786, -0.6532, 0.6557, -3.421e-07, -0.6532, 0.7572, 0.0, -1.0, -5.139e-12, -3.421e-07, -0.6532, 0.7572, -0.3786, -0.6532, 0.6557, 0.0, -1.0, -5.139e-12, -4.518e-07, -2.302e-07, 1.0, -3.421e-07, -0.6532, 0.7572, 0.3786, -0.6532, 0.6557, 0.5, -1.947e-07, 0.866, 0.5, -1.947e-07, 0.866, 0.3786, -0.6532, 0.6557, 0.6557, -0.6532, 0.3786, 0.866, -1.061e-07, 0.5, 0.866, -1.061e-07, 0.5, 0.6557, -0.6532, 0.3786, 0.7572, -0.6532, 0.0, 1.0, 2.784e-09, 0.0, 1.0, 2.784e-09, 0.0, 0.7572, -0.6532, 0.0, 0.6557, -0.6532, -0.3786, 0.866, 1.185e-07, -0.5, 0.866, 1.185e-07, -0.5, 0.6557, -0.6532, -0.3786, 0.3786, -0.6532, -0.6557, 0.5, 2.055e-07, -0.866, 0.5, 2.055e-07, -0.866, 0.3786, -0.6532, -0.6557, -6.916e-07, -0.6532, -0.7572, -9.134e-07, 2.353e-07, -1.0, -9.134e-07, 2.353e-07, -1.0, -6.916e-07, -0.6532, -0.7572, -0.3786, -0.6532, -0.6557, -0.5, 1.998e-07, -0.866, -0.5, 1.998e-07, -0.866, -0.3786, -0.6532, -0.6557, -0.6557, -0.6532, -0.3786, -0.866, 1.087e-07, -0.5, -0.866, 1.087e-07, -0.5, -0.6557, -0.6532, -0.3786, -0.7572, -0.6532, -1.227e-06, -1.0, -2.304e-10, -1.62e-06, -1.0, -2.304e-10, -1.62e-06, -0.7572, -0.6532, -1.227e-06, -0.6557, -0.6532, 0.3786, -0.866, -1.134e-07, 0.5, 0.6557, -0.6532, -0.3786, 0.7572, -0.6532, 0.0, 0.0, -1.0, -5.139e-12, -0.866, -1.134e-07, 0.5, -0.6557, -0.6532, 0.3786, -0.3786, -0.6532, 0.6557, -0.5, -2.004e-07, 0.866, -0.5, -2.004e-07, 0.866, -0.3786, -0.6532, 0.6557, -3.421e-07, -0.6532, 0.7572, -4.518e-07, -2.302e-07, 1.0, 0.3786, -0.6532, -0.6557, 0.6557, -0.6532, -0.3786, 0.0, -1.0, -5.139e-12, -0.6557, -0.6532, 0.3786, -0.7572, -0.6532, -1.227e-06, 0.0, -1.0, -5.139e-12, -6.916e-07, -0.6532, -0.7572, 0.3786, -0.6532, -0.6557, 0.0, -1.0, -5.139e-12, 0.6557, -0.6532, 0.3786, 0.3786, -0.6532, 0.6557, 0.0, -1.0, -5.139e-12, -0.3786, -0.6532, -0.6557, -6.916e-07, -0.6532, -0.7572, 0.0, -1.0, -5.139e-12, -0.3786, -0.6532, 0.6557, -0.6557, -0.6532, 0.3786, 0.0, -1.0, -5.139e-12, -0.6557, -0.6532, -0.3786, -0.3786, -0.6532, -0.6557, 0.0, -1.0, -5.139e-12, 0.7572, -0.6532, 0.0, 0.6557, -0.6532, 0.3786, 0.0, -1.0, -5.139e-12, -0.7572, -0.6532, -1.227e-06, -0.6557, -0.6532, -0.3786, 0.0, -1.0, -5.139e-12, 4.616e-07, -1.175e-07, 1.0, 0.5, 6.117e-08, 0.866, 0.3786, 0.6532, 0.6557, 2.603e-07, 0.6532, 0.7572, 0.5, 6.117e-08, 0.866, 0.866, 2.191e-07, 0.5, 0.6557, 0.6532, 0.3786, 0.3786, 0.6532, 0.6557, 0.866, 2.191e-07, 0.5, 1.0, 3.302e-07, 3.928e-07, 0.7572, 0.6532, 3.569e-07, 0.6557, 0.6532, 0.3786, 1.0, 3.302e-07, 3.928e-07, 0.866, 3.494e-07, -0.5, 0.6557, 0.6532, -0.3786, 0.7572, 0.6532, 3.569e-07, 0.866, 3.494e-07, -0.5, 0.5, 2.644e-07, -0.866, 0.3786, 0.6532, -0.6557, 0.6557, 0.6532, -0.3786, 0.5, 2.644e-07, -0.866, 2.946e-08, 1.167e-07, -1.0, -6.693e-08, 0.6532, -0.7572, 0.3786, 0.6532, -0.6557, 2.946e-08, 1.167e-07, -1.0, -0.5, -6.213e-08, -0.866, -0.3786, 0.6532, -0.6557, -6.693e-08, 0.6532, -0.7572, -0.5, -6.213e-08, -0.866, -0.866, -2.264e-07, -0.5, -0.6557, 0.6532, -0.3786, -0.3786, 0.6532, -0.6557, -0.866, -2.264e-07, -0.5, -1.0, -3.336e-07, -4.714e-07, -0.7572, 0.6532, -3.198e-07, -0.6557, 0.6532, -0.3786, -1.0, -3.336e-07, -4.714e-07, -0.866, -3.472e-07, 0.5, -0.6557, 0.6532, 0.3786, -0.7572, 0.6532, -3.198e-07, -0.866, -3.472e-07, 0.5, -0.5, -2.659e-07, 0.866, -0.3786, 0.6532, 0.6557, -0.6557, 0.6532, 0.3786, -0.5, -2.659e-07, 0.866, 4.616e-07, -1.175e-07, 1.0, 2.603e-07, 0.6532, 0.7572, -0.3786, 0.6532, 0.6557, -0.6557, 0.6532, -0.3786, -0.7572, 0.6532, -3.198e-07, 0.0, 1.0, -3.764e-12, -0.3786, 0.6532, -0.6557, -0.6557, 0.6532, -0.3786, 0.0, 1.0, -3.764e-12, -6.693e-08, 0.6532, -0.7572, -0.3786, 0.6532, -0.6557, 0.0, 1.0, -3.764e-12, 0.3786, 0.6532, -0.6557, -6.693e-08, 0.6532, -0.7572, 0.0, 1.0, -3.764e-12, 0.6557, 0.6532, -0.3786, 0.3786, 0.6532, -0.6557, 0.0, 1.0, -3.764e-12, 0.7572, 0.6532, 3.569e-07, 0.6557, 0.6532, -0.3786, 0.0, 1.0, -3.764e-12, -0.3786, 0.6532, 0.6557, 2.603e-07, 0.6532, 0.7572, 0.0, 1.0, -3.764e-12, 2.603e-07, 0.6532, 0.7572, 0.3786, 0.6532, 0.6557, 0.0, 1.0, -3.764e-12, 0.6557, 0.6532, 0.3786, 0.7572, 0.6532, 3.569e-07, 0.0, 1.0, -3.764e-12, -0.6557, 0.6532, 0.3786, -0.3786, 0.6532, 0.6557, 0.0, 1.0, -3.764e-12, 0.3786, 0.6532, 0.6557, 0.6557, 0.6532, 0.3786, 0.0, 1.0, -3.764e-12, -0.7572, 0.6532, -3.198e-07, -0.6557, 0.6532, 0.3786, 0.0, 1.0, -3.764e-12, 3.732e-07, 1.495e-07, 1.0, 2.751e-07, 0.6532, 0.7572, -0.3786, 0.6532, 0.6557, -0.5, 1.355e-07, 0.866, -0.5, 1.355e-07, 0.866, -0.3786, 0.6532, 0.6557, -0.6557, 0.6532, 0.3786, -0.866, 7.206e-08, 0.5, -0.866, 7.206e-08, 0.5, -0.6557, 0.6532, 0.3786, -0.7572, 0.6532, -4.335e-06, -1.0, -9.642e-09, 2.946e-08, -1.0, -9.642e-09, 2.946e-08, -0.7572, 0.6532, -4.335e-06, -0.6557, 0.6532, -0.3786, -0.866, -8.921e-08, -0.5, -0.866, -8.921e-08, -0.5, -0.6557, 0.6532, -0.3786, -0.3786, 0.6532, -0.6557, -0.5, -1.433e-07, -0.866, -0.5, -1.433e-07, -0.866, -0.3786, 0.6532, -0.6557, 0.0, 0.6532, -0.7572, 0.0, -1.555e-07, -1.0, 0.0, -1.555e-07, -1.0, 0.0, 0.6532, -0.7572, 0.3786, 0.6532, -0.6557, 0.5, -1.332e-07, -0.866, 0.5, -1.332e-07, -0.866, 0.3786, 0.6532, -0.6557, 0.6557, 0.6532, -0.3786, 0.866, -8.479e-08, -0.5, 0.866, -8.479e-08, -0.5, 0.6557, 0.6532, -0.3786, 0.7572, 0.6532, 4.283e-06, 1.0, -3.094e-09, 3.928e-08, 1.0, -3.094e-09, 3.928e-08, 0.7572, 0.6532, 4.283e-06, 0.6557, 0.6532, 0.3786, 0.866, 8.47e-08, 0.5, 0.866, 8.47e-08, 0.5, 0.6557, 0.6532, 0.3786, 0.3786, 0.6532, 0.6557, 0.5, 1.305e-07, 0.866, 0.5, 1.305e-07, 0.866, 0.3786, 0.6532, 0.6557, 2.751e-07, 0.6532, 0.7572, 3.732e-07, 1.495e-07, 1.0, 2.751e-07, 0.6532, 0.7572, 0.3786, 0.6532, 0.6557, -6.152e-13, 1.0, -9.047e-12, -0.3786, 0.6532, 0.6557, 2.751e-07, 0.6532, 0.7572, -6.152e-13, 1.0, -9.047e-12, -0.7572, 0.6532, -4.335e-06, -0.6557, 0.6532, 0.3786, -6.152e-13, 1.0, -9.047e-12, 0.3786, 0.6532, 0.6557, 0.6557, 0.6532, 0.3786, -6.152e-13, 1.0, -9.047e-12, -0.6557, 0.6532, 0.3786, -0.3786, 0.6532, 0.6557, -6.152e-13, 1.0, -9.047e-12, 0.6557, 0.6532, 0.3786, 0.7572, 0.6532, 4.283e-06, -6.152e-13, 1.0, -9.047e-12, 0.7572, 0.6532, 4.283e-06, 0.6557, 0.6532, -0.3786, -6.152e-13, 1.0, -9.047e-12, 0.6557, 0.6532, -0.3786, 0.3786, 0.6532, -0.6557, -6.152e-13, 1.0, -9.047e-12, 0.3786, 0.6532, -0.6557, 0.0, 0.6532, -0.7572, -6.152e-13, 1.0, -9.047e-12, 0.0, 0.6532, -0.7572, -0.3786, 0.6532, -0.6557, -6.152e-13, 1.0, -9.047e-12, -0.3786, 0.6532, -0.6557, -0.6557, 0.6532, -0.3786, -6.152e-13, 1.0, -9.047e-12, -0.6557, 0.6532, -0.3786, -0.7572, 0.6532, -4.335e-06, -6.152e-13, 1.0, -9.047e-12, -0.6557, -0.6532, -0.3786, -0.3786, -0.6532, -0.6557, 0.0, -1.0, 0.0, -0.7572, -0.6532, -1.405e-06, -0.6557, -0.6532, -0.3786, 0.0, -1.0, 0.0, -0.6557, -0.6532, 0.3786, -0.7572, -0.6532, -1.405e-06, 0.0, -1.0, 0.0, -4.419e-07, -1.825e-07, 1.0, -3.421e-07, -0.6532, 0.7572, 0.3786, -0.6532, 0.6557, 0.5, -1.756e-07, 0.866, 0.5, -1.756e-07, 0.866, 0.3786, -0.6532, 0.6557, 0.6557, -0.6532, 0.3786, 0.866, -1.157e-07, 0.5, 0.866, -1.157e-07, 0.5, 0.6557, -0.6532, 0.3786, 0.7572, -0.6532, 1.339e-07, 1.0, -3.33e-08, 2.553e-07, 1.0, -3.33e-08, 2.553e-07, 0.7572, -0.6532, 1.339e-07, 0.6557, -0.6532, -0.3786, 0.866, 8.375e-08, -0.5, 0.866, 8.375e-08, -0.5, 0.6557, -0.6532, -0.3786, 0.3786, -0.6532, -0.6557, 0.5, 1.783e-07, -0.866, 0.5, 1.783e-07, -0.866, 0.3786, -0.6532, -0.6557, -6.618e-07, -0.6532, -0.7572, -8.741e-07, 1.809e-07, -1.0, -8.741e-07, 1.809e-07, -1.0, -6.618e-07, -0.6532, -0.7572, -0.3786, -0.6532, -0.6557, -0.5, 1.529e-07, -0.866, -0.5, 1.529e-07, -0.866, -0.3786, -0.6532, -0.6557, -0.6557, -0.6532, -0.3786, -0.866, 9.307e-08, -0.5, -0.866, 9.307e-08, -0.5, -0.6557, -0.6532, -0.3786, -0.7572, -0.6532, -1.405e-06, -1.0, -4.396e-09, -1.817e-06, -1.0, -4.396e-09, -1.817e-06, -0.7572, -0.6532, -1.405e-06, -0.6557, -0.6532, 0.3786, -0.866, -1.215e-07, 0.5, -0.866, -1.215e-07, 0.5, -0.6557, -0.6532, 0.3786, -0.3786, -0.6532, 0.6557, -0.5, -1.799e-07, 0.866, -0.5, -1.799e-07, 0.866, -0.3786, -0.6532, 0.6557, -3.421e-07, -0.6532, 0.7572, -4.419e-07, -1.825e-07, 1.0, 0.6557, -0.6532, 0.3786, 0.3786, -0.6532, 0.6557, 0.0, -1.0, 0.0, -0.3786, -0.6532, -0.6557, -6.618e-07, -0.6532, -0.7572, 0.0, -1.0, 0.0, -6.618e-07, -0.6532, -0.7572, 0.3786, -0.6532, -0.6557, 0.0, -1.0, 0.0, 0.3786, -0.6532, -0.6557, 0.6557, -0.6532, -0.3786, 0.0, -1.0, 0.0, 0.6557, -0.6532, -0.3786, 0.7572, -0.6532, 1.339e-07, 0.0, -1.0, 0.0, -3.421e-07, -0.6532, 0.7572, -0.3786, -0.6532, 0.6557, 0.0, -1.0, 0.0, 0.3786, -0.6532, 0.6557, -3.421e-07, -0.6532, 0.7572, 0.0, -1.0, 0.0, 0.7572, -0.6532, 1.339e-07, 0.6557, -0.6532, 0.3786, 0.0, -1.0, 0.0, -0.3786, -0.6532, 0.6557, -0.6557, -0.6532, 0.3786, 0.0, -1.0, 0.0, 0.8829, 4.902e-07, -0.4696, 0.5298, 5.038e-07, -0.8481, 0.4011, 0.6532, -0.6422, 0.6685, 0.6532, -0.3556, 0.5298, 5.038e-07, -0.8481, 0.03473, 3.472e-07, -0.9994, 0.02629, 0.6532, -0.7567, 0.4011, 0.6532, -0.6422, 0.03473, 3.472e-07, -0.9994, -0.4696, 1.43e-07, -0.8829, -0.3556, 0.6532, -0.6685, 0.02629, 0.6532, -0.7567, -0.4696, 1.43e-07, -0.8829, -0.8481, -8.17e-08, -0.5298, -0.6422, 0.6532, -0.4011, -0.3556, 0.6532, -0.6685, -0.8481, -8.17e-08, -0.5298, -0.9994, -3.268e-07, -0.03473, -0.7567, 0.6532, -0.0263, -0.6422, 0.6532, -0.4011, -0.9994, -3.268e-07, -0.03473, -0.8829, -4.63e-07, 0.4696, -0.6685, 0.6532, 0.3556, -0.7567, 0.6532, -0.0263, -0.8829, -4.63e-07, 0.4696, -0.5298, -4.766e-07, 0.8481, -0.4011, 0.6532, 0.6422, -0.6685, 0.6532, 0.3556, -0.5298, -4.766e-07, 0.8481, -0.03473, -3.472e-07, 0.9994, -0.02629, 0.6532, 0.7567, -0.4011, 0.6532, 0.6422, -0.03473, -3.472e-07, 0.9994, 0.4696, -1.43e-07, 0.8829, 0.3556, 0.6532, 0.6685, -0.02629, 0.6532, 0.7567, 0.4696, -1.43e-07, 0.8829, 0.8481, 8.17e-08, 0.5298, 0.6422, 0.6532, 0.4011, 0.3556, 0.6532, 0.6685, 0.8481, 8.17e-08, 0.5298, 0.9994, 3.268e-07, 0.03473, 0.7567, 0.6532, 0.02629, 0.6422, 0.6532, 0.4011, 0.9994, 3.268e-07, 0.03473, 0.8829, 4.902e-07, -0.4696, 0.6685, 0.6532, -0.3556, 0.7567, 0.6532, 0.02629, -0.4011, 0.6532, 0.6422, -0.02629, 0.6532, 0.7567, 4.216e-12, 1.0, 6.195e-07, -0.6685, 0.6532, 0.3556, -0.4011, 0.6532, 0.6422, 4.216e-12, 1.0, 6.195e-07, -0.7567, 0.6532, -0.0263, -0.6685, 0.6532, 0.3556, 4.216e-12, 1.0, 6.195e-07, -0.6422, 0.6532, -0.4011, -0.7567, 0.6532, -0.0263, 4.216e-12, 1.0, 6.195e-07, -0.3556, 0.6532, -0.6685, -0.6422, 0.6532, -0.4011, 4.216e-12, 1.0, 6.195e-07, 0.7567, 0.6532, 0.02629, 0.6685, 0.6532, -0.3556, 4.216e-12, 1.0, 6.195e-07, 0.6685, 0.6532, -0.3556, 0.4011, 0.6532, -0.6422, 4.216e-12, 1.0, 6.195e-07, 0.02629, 0.6532, -0.7567, -0.3556, 0.6532, -0.6685, 4.216e-12, 1.0, 6.195e-07, 0.6422, 0.6532, 0.4011, 0.7567, 0.6532, 0.02629, 4.216e-12, 1.0, 6.195e-07, 0.4011, 0.6532, -0.6422, 0.02629, 0.6532, -0.7567, 4.216e-12, 1.0, 6.195e-07, 0.3556, 0.6532, 0.6685, 0.6422, 0.6532, 0.4011, 4.216e-12, 1.0, 6.195e-07, -0.02629, 0.6532, 0.7567, 0.3556, 0.6532, 0.6685, 4.216e-12, 1.0, 6.195e-07, 0.0, 1.0, 0.0, 0.0, 1.0, -2.736e-08, 0.0, 1.0, 0.0, 0.0, 1.0, 0.0, 0.0, 1.0, 2.003e-06, 0.0, 1.0, 2.003e-06, 0.0, 1.0, 6.409e-07, 0.0, 1.0, 4.192e-07, 0.0, 1.0, 6.409e-07, 0.0, 1.0, 0.0, 0.0, 1.0, -2.736e-08, 0.0, 1.0, 4.192e-07, 0.0, 1.0, -2.736e-08, 0.0, 1.0, -2.777e-08, 0.0, 1.0, -2.766e-08, 0.0, 1.0, 4.192e-07, 0.0, 1.0, 0.0, 0.0, 1.0, 0.0, 0.0, 1.0, -2.777e-08, 0.0, 1.0, 0.0, 0.0, 1.0, -2.766e-08, 0.0, 1.0, 0.0, 0.0, 1.0, -2.766e-08, 0.0, 1.0, -2.777e-08, 0.0, 1.0, 0.0, 0.0, 1.0, 0.0, 0.0, 1.0, 0.0, 0.0, 1.0, -9.457e-08, 0.0, 1.0, -9.335e-08, 0.0, 1.0, 0.0, 0.0, 1.0, -9.457e-08, 0.0, 1.0, -1.979e-07, 0.0, 1.0, -2.024e-07, 0.0, 1.0, -9.335e-08, 0.0, 1.0, -6.831e-07, 0.0, 1.0, -6.831e-07, 0.0, 1.0, -6.453e-07, 0.0, 1.0, 2.486e-07, 0.0, 1.0, -6.453e-07, 0.0, 1.0, -4.223e-07, 0.0, 1.0, 4.453e-07, 0.0, 1.0, 2.486e-07, 0.0, 1.0, -4.223e-07, 0.0, 1.0, 0.0, 0.0, 1.0, 0.0, 0.0, 1.0, 4.453e-07, 0.0, 1.0, 6.84e-07, 0.0, 1.0, 2.486e-07, 0.0, 1.0, 4.453e-07, 0.0, 1.0, 6.609e-07, 0.0, 1.0, -1.979e-07, 0.0, 1.0, 6.84e-07, 0.0, 1.0, 6.609e-07, 0.0, 1.0, -2.024e-07, 0.0002097, -0.9855, -0.1695, 0.0002097, -0.9855, -0.1695, 0.0002097, -0.9855, -0.1695, 0.0002097, -0.9855, -0.1695, 0.0002849, -1.0, -0.003135, 0.0002849, -1.0, -0.003135, 0.0002849, -1.0, -0.003135, 0.0002849, -1.0, -0.003135, 0.0004666, -0.321, 0.9471, 0.0004666, -0.321, 0.9471, 0.0004666, -0.321, 0.9471, 0.0004666, -0.321, 0.9471, 0.003048, -0.9989, -0.04695, 0.003048, -0.9989, -0.04695, 0.003048, -0.9989, -0.04695, 0.003048, -0.9989, -0.04695, 0.001296, -0.2034, -0.9791, 0.001296, -0.2034, -0.9791, 0.001296, -0.2034, -0.9791, 0.001296, -0.2034, -0.9791, 0.0, -1.0, -1.5e-06, 0.0, -1.0, -1.5e-06, 0.0, -1.0, -9.165e-07, 0.0, -1.0, -9.132e-07, 0.0, -1.0, -9.132e-07, 0.0, -1.0, -9.165e-07, 0.0, -1.0, 1.929e-07, 0.0, -1.0, 1.912e-07, 0.0, -1.0, 1.912e-07, 0.0, -1.0, 1.929e-07, 0.0, -1.0, 0.0, 0.0, -1.0, 0.0, -0.1338, -0.991, -0.001894, -0.1338, -0.991, -0.001894, -0.1338, -0.991, -0.001894, -0.1338, -0.991, -0.001894, 0.0, -1.0, -4.115e-08, 0.0, -1.0, -4.115e-08, 0.0, -1.0, -4.115e-08, 0.0, -1.0, -4.115e-08, 0.1685, -0.9857, -0.001009, 0.1685, -0.9857, -0.001009, 0.1685, -0.9857, -0.001009, 0.1685, -0.9857, -0.001009, 0.0, -1.0, -7.417e-06, 0.0, -1.0, -7.417e-06, 0.0, -1.0, -7.417e-06, 0.0, -1.0, -7.417e-06, 0.002428, -0.2219, 0.9751, 0.002428, -0.2219, 0.9751, 0.002428, -0.2219, 0.9751, 0.002428, -0.2219, 0.9751, 0.3676, 0.0, -0.93, 0.3676, 0.0, -0.93, 0.3676, 0.0, -0.93, 0.3676, 0.0, -0.93, -0.9999, 0.009455, -0.003596, -0.9999, 0.009455, -0.003596, -0.9999, 0.009455, -0.003596, -0.9999, 0.009455, -0.003596, 1.0, 0.0, -0.0006045, 1.0, 0.0, -0.0006045, 1.0, 0.0, -0.0006045, 1.0, 0.0, -0.0006045, -0.2914, -0.003215, 0.9566, -0.2914, -0.003215, 0.9566, -0.2914, -0.003215, 0.9566, -0.2914, -0.003215, 0.9566, 0.2632, 0.0, 0.9647, 0.2632, 0.0, 0.9647, 0.2632, 0.0, 0.9647, 0.2632, 0.0, 0.9647, -0.9975, -0.03382, 0.06168, -0.9975, -0.03382, 0.06168, -0.9975, -0.03382, 0.06168, -0.9975, -0.03382, 0.06168, 1.0, 0.0, 0.00324, 1.0, 0.0, 0.00324, 1.0, 0.0, 0.00324, 1.0, 0.0, 0.00324, -0.6941, 0.0, 0.7198, -0.6941, 0.0, 0.7198, -0.6941, 0.0, 0.7198, -0.6941, 0.0, 0.7198, 0.6886, 0.0, 0.7252, 0.6886, 0.0, 0.7252, 0.6886, 0.0, 0.7252, 0.6886, 0.0, 0.7252, -1.0, 0.0, 0.00651, -1.0, 0.0, 0.00651, -1.0, 0.0, 0.00651, -1.0, 0.0, 0.00651, 0.9993, 0.0, 0.03737, 0.9993, 0.0, 0.03737, 0.9993, 0.0, 0.03737, 0.9993, 0.0, 0.03737, -0.3048, 0.0, 0.9524, -0.3048, 0.0, 0.9524, -0.3048, 0.0, 0.9524, -0.3048, 0.0, 0.9524, 0.2527, -0.001274, -0.9675, 0.2527, -0.001274, -0.9675, 0.2527, -0.001274, -0.9675, 0.2527, -0.001274, -0.9675, -0.9991, 0.0, -0.0433, -0.9991, 0.0, -0.0433, -0.9991, 0.0, -0.0433, -0.9991, 0.0, -0.0433, 0.9997, -0.02052, -0.01436, 0.9997, -0.02052, -0.01436, 0.9997, -0.02052, -0.01436, 0.9997, -0.02052, -0.01436, -0.356, 0.0, -0.9345, -0.356, 0.0, -0.9345, -0.356, 0.0, -0.9345, -0.356, 0.0, -0.9345, 0.4434, -0.0001331, 0.8963, 0.4434, -0.0001331, 0.8963, 0.4434, -0.0001331, 0.8963, 0.4434, -0.0001331, 0.8963, -1.0, 0.0, -0.005998, -1.0, 0.0, -0.005998, -1.0, 0.0, -0.005998, -1.0, 0.0, -0.005998, 0.9998, -0.02088, 0.003066, 0.9998, -0.02088, 0.003066, 0.9998, -0.02088, 0.003066, 0.9998, -0.02088, 0.003066, -0.6725, 0.0, 0.7401, -0.6725, 0.0, 0.7401, -0.6725, 0.0, 0.7401, -0.6725, 0.0, 0.7401, 0.8909, -0.02515, -0.4536, 0.8909, -0.02515, -0.4536, 0.8909, -0.02515, -0.4536, 0.8909, -0.02515, -0.4536, 0.00531, 0.0, 1.0, 0.00531, 0.0, 1.0, 0.00531, 0.0, 1.0, 0.00531, 0.0, 1.0, -0.002743, 0.004513, -1.0, -0.002743, 0.004513, -1.0, -0.002743, 0.004513, -1.0, -0.002743, 0.004513, -1.0, 0.7752, 0.0, 0.6318, 0.7752, 0.0, 0.6318, 0.7752, 0.0, 0.6318, 0.7752, 0.0, 0.6318, -0.9991, 0.0, 0.04156, -0.9991, 0.0, 0.04156, -0.9991, 0.0, 0.04156, -0.9991, 0.0, 0.04156, -0.7364, 0.02182, -0.6762, -0.7364, 0.02182, -0.6762, -0.7364, 0.02182, -0.6762, -0.7364, 0.02182, -0.6762, 0.9992, 0.0, 0.03903, 0.9992, 0.0, 0.03903, 0.9992, 0.0, 0.03903, 0.9992, 0.0, 0.03903, -0.2403, -0.008344, -0.9707, -0.2403, -0.008344, -0.9707, -0.2403, -0.008344, -0.9707, -0.2403, -0.008344, -0.9707, -0.03621, -0.3196, -0.9469, -0.03621, -0.3196, -0.9469, -0.03621, -0.3196, -0.9469, 0.003587, -0.3299, -0.944, 0.003587, -0.3299, -0.944, 0.003587, -0.3299, -0.944, 0.003587, -0.3299, -0.944, 0.04601, -0.3386, -0.9398, 0.04601, -0.3386, -0.9398, 0.04601, -0.3386, -0.9398, 0.0, -1.0, 9.663e-07, 0.0, -1.0, 9.663e-07, 0.0, -1.0, 4.094e-07, 0.0, -1.0, 3.074e-07, 0.0, -1.0, 5.008e-07, 0.0, -1.0, 1.358e-07, 0.0, -1.0, 1.997e-07, 0.0, -1.0, 5.008e-07, 0.0, -1.0, 1.997e-07, 0.0, -1.0, 1.358e-07, 0.0, -1.0, 3.074e-07, 0.0, -1.0, 4.094e-07, 0.0, -1.0, 3.074e-07, 0.0, -1.0, 1.358e-07, 0.0, -1.0, 5.676e-07, 0.0, -1.0, 1.163e-07, 0.0, -1.0, 0.0, 0.0, -1.0, 1.163e-07, 0.0, -1.0, 6.529e-08, 0.0, -1.0, 1.855e-06, 0.0, -1.0, 2.59e-07, 0.0, -1.0, 5.676e-07, 0.0, -1.0, 5.676e-07, 0.0, -1.0, 2.59e-07, 0.0, -1.0, 6.529e-08, 0.0, -1.0, 1.163e-07, 0.0, -1.0, 6.529e-08, 0.0, -1.0, 2.59e-07, 0.0, -1.0, -2.406e-07, 0.0, -1.0, -2.396e-07, 0.0, -1.0, -2.396e-07, 0.0, -1.0, -2.406e-07, 0.0, -1.0, -1.036e-07, 0.0, -1.0, -1.013e-07, 0.0, -1.0, 1.093e-06, 0.0, -1.0, 1.425e-07, 0.0, -1.0, 1.132e-07, 0.0, -1.0, 1.093e-06, 0.0, -1.0, 1.132e-07, 0.0, -1.0, 1.425e-07, 0.0, -1.0, 2.052e-08, 0.0, -1.0, -6.887e-08, 0.0, -1.0, -6.887e-08, 0.0, -1.0, 2.052e-08, 0.0, -1.0, 6.843e-07, 0.0, -1.0, 6.843e-07, 0.0, -1.0, 0.0, 0.0, -1.0, 0.0, 0.0, -1.0, 2.052e-08, 0.0, -1.0, 1.425e-07, 0.0, -1.0, -1.013e-07, 0.0, -1.0, -1.036e-07, 0.0, -1.0, 0.0, 0.0, -1.0, 0.0, 0.0002097, 0.9855, -0.1695, 0.0002097, 0.9855, -0.1695, 0.0002097, 0.9855, -0.1695, 0.0002097, 0.9855, -0.1695, 0.0002849, 1.0, -0.003134, 0.0002849, 1.0, -0.003134, 0.0002849, 1.0, -0.003134, 0.0002849, 1.0, -0.003134, 0.0005099, 0.3414, 0.9399, 0.0005099, 0.3414, 0.9399, 0.0005099, 0.3414, 0.9399, 0.0005099, 0.3414, 0.9399, 0.003048, 0.9989, -0.04695, 0.003048, 0.9989, -0.04695, 0.003048, 0.9989, -0.04695, 0.003048, 0.9989, -0.04695, 0.001289, 0.1921, -0.9814, 0.001289, 0.1921, -0.9814, 0.001289, 0.1921, -0.9814, 0.001289, 0.1921, -0.9814, 0.0, 1.0, 7.732e-07, 0.0, 1.0, 4.211e-07, 0.0, 1.0, 4.231e-07, 0.0, 1.0, 7.732e-07, 0.0, 1.0, 4.211e-07, 0.0, 1.0, -1.556e-07, 0.0, 1.0, -1.578e-07, 0.0, 1.0, 4.231e-07, 0.0, 1.0, -1.556e-07, 0.0, 1.0, 8.898e-08, 0.0, 1.0, 8.898e-08, 0.0, 1.0, -1.578e-07, 0.0, 1.0, 2.814e-07, 0.0, 1.0, 2.814e-07, 0.0, 1.0, 1.003e-07, 0.0, 1.0, 1.392e-07, 0.0, 1.0, 1.003e-07, 0.0, 1.0, 0.0, 0.0, 1.0, 0.0, 0.0, 1.0, 1.392e-07, 0.0, 1.0, 0.0, 0.0, 1.0, 0.0, 0.0, 1.0, 0.0, 0.0, 1.0, 0.0, 0.0, 1.0, -7.757e-06, 0.0, 1.0, -7.757e-06, 0.0, 1.0, -7.757e-06, 0.0, 1.0, -7.757e-06, 0.002438, 0.2041, 0.979, 0.002438, 0.2041, 0.979, 0.002438, 0.2041, 0.979, 0.002438, 0.2041, 0.979, 0.3676, 0.0, -0.93, 0.3676, 0.0, -0.93, 0.3676, 0.0, -0.93, 0.3676, 0.0, -0.93, -0.9999, -0.009526, -0.003596, -0.9999, -0.009526, -0.003596, -0.9999, -0.009526, -0.003596, -0.9999, -0.009526, -0.003596, 1.0, 0.0, -0.0006045, 1.0, 0.0, -0.0006045, 1.0, 0.0, -0.0006045, 1.0, 0.0, -0.0006045, -0.2915, 0.003229, 0.9566, -0.2915, 0.003229, 0.9566, -0.2915, 0.003229, 0.9566, -0.2915, 0.003229, 0.9566, 0.2632, 0.0, 0.9647, 0.2632, 0.0, 0.9647, 0.2632, 0.0, 0.9647, 0.2632, 0.0, 0.9647, -0.9975, 0.03382, 0.06168, -0.9975, 0.03382, 0.06168, -0.9975, 0.03382, 0.06168, -0.9975, 0.03382, 0.06168, 1.0, 0.0, 0.00324, 1.0, 0.0, 0.00324, 1.0, 0.0, 0.00324, 1.0, 0.0, 0.00324, -0.6941, 0.0, 0.7198, -0.6941, 0.0, 0.7198, -0.6941, 0.0, 0.7198, -0.6941, 0.0, 0.7198, 0.6886, 0.0, 0.7252, 0.6886, 0.0, 0.7252, 0.6886, 0.0, 0.7252, 0.6886, 0.0, 0.7252, -1.0, 0.0, 0.00651, -1.0, 0.0, 0.00651, -1.0, 0.0, 0.00651, -1.0, 0.0, 0.00651, 0.9993, 0.0, 0.03737, 0.9993, 0.0, 0.03737, 0.9993, 0.0, 0.03737, 0.9993, 0.0, 0.03737, -0.3048, 0.0, 0.9524, -0.3048, 0.0, 0.9524, -0.3048, 0.0, 0.9524, -0.3048, 0.0, 0.9524, 0.2527, 0.00127, -0.9676, 0.2527, 0.00127, -0.9676, 0.2527, 0.00127, -0.9676, 0.2527, 0.00127, -0.9676, -0.9991, 0.0, -0.0433, -0.9991, 0.0, -0.0433, -0.9991, 0.0, -0.0433, -0.9991, 0.0, -0.0433, 0.9997, 0.02052, -0.01436, 0.9997, 0.02052, -0.01436, 0.9997, 0.02052, -0.01436, 0.9997, 0.02052, -0.01436, -0.356, 0.0, -0.9345, -0.356, 0.0, -0.9345, -0.356, 0.0, -0.9345, -0.356, 0.0, -0.9345, 0.4434, 0.0001338, 0.8963, 0.4434, 0.0001338, 0.8963, 0.4434, 0.0001338, 0.8963, 0.4434, 0.0001338, 0.8963, -1.0, 0.0, -0.005998, -1.0, 0.0, -0.005998, -1.0, 0.0, -0.005998, -1.0, 0.0, -0.005998, 0.9998, 0.02104, 0.003065, 0.9998, 0.02104, 0.003065, 0.9998, 0.02104, 0.003065, 0.9998, 0.02104, 0.003065, -0.6725, 0.0, 0.7401, -0.6725, 0.0, 0.7401, -0.6725, 0.0, 0.7401, -0.6725, 0.0, 0.7401, 0.8909, 0.02534, -0.4536, 0.8909, 0.02534, -0.4536, 0.8909, 0.02534, -0.4536, 0.8909, 0.02534, -0.4536, 0.005309, 0.0, 1.0, 0.005309, 0.0, 1.0, 0.005309, 0.0, 1.0, 0.005309, 0.0, 1.0, -0.002743, -0.004547, -1.0, -0.002743, -0.004547, -1.0, -0.002743, -0.004547, -1.0, -0.002743, -0.004547, -1.0, 0.7752, 0.0, 0.6318, 0.7752, 0.0, 0.6318, 0.7752, 0.0, 0.6318, 0.7752, 0.0, 0.6318, -0.9991, 0.0, 0.04156, -0.9991, 0.0, 0.04156, -0.9991, 0.0, 0.04156, -0.9991, 0.0, 0.04156, -0.7364, -0.02198, -0.6762, -0.7364, -0.02198, -0.6762, -0.7364, -0.02198, -0.6762, -0.7364, -0.02198, -0.6762, 0.9992, 0.0, 0.03903, 0.9992, 0.0, 0.03903, 0.9992, 0.0, 0.03903, 0.9992, 0.0, 0.03903, -0.2401, 0.008309, -0.9707, -0.2401, 0.008309, -0.9707, -0.2401, 0.008309, -0.9707, -0.2401, 0.008309, -0.9707, 0.004196, 0.2695, -0.963, 0.004541, 0.2668, -0.9638, 0.004734, 0.2653, -0.9642, 0.004196, 0.2695, -0.963, 0.00418, 0.2779, -0.9606, 0.004515, 0.2806, -0.9598, 0.004541, 0.2668, -0.9638, 0.00418, 0.2779, -0.9606, 0.004696, 0.2821, -0.9594, 0.004515, 0.2806, -0.9598])] * 3)])

# ---- objects
ob_plane_011 = bpy.data.objects.new('Plane.011', me_plane_048)

# ---- transforms, parenting, visibility, modifiers, constraints
ob_plane_011.location = (0.0, 0.004585, 0.0)
ob_plane_011.rotation_euler = (-1.629e-07, 0.0, 0.0)
ob_plane_011.color = (0.8, 0.8, 0.8, 1.0)

# ---- collection membership
col_collection.objects.link(ob_plane_011)

# ---- scene / render settings (as saved in the file)
scene.frame_start = 1; scene.frame_end = 250; scene.frame_set(1)
scene.render.engine = 'BLENDER_EEVEE_NEXT'
scene.cycles.sampling_pattern = 'TABULATED_SOBOL'
scene.cycles.use_light_tree = False
scene.view_settings.view_transform = 'Filmic'
bpy.context.view_layer.update()

# ---- added for rendering (the .blend has no active camera and no usable light): camera, sun
cam_auto = bpy.data.cameras.new('AutoCamera')
cam_auto.lens = 50.0
cam_auto.sensor_width = 36.0
cam_auto.clip_end = 1000.0
ob_auto_camera = bpy.data.objects.new('AutoCamera', cam_auto)
scene.collection.objects.link(ob_auto_camera)
ob_auto_camera.location = (1.04534, -1.25306, 1.05801)
ob_auto_camera.rotation_euler = (1.09748, -7.21219e-08, 0.694738)
scene.camera = ob_auto_camera
light_auto_sun = bpy.data.lights.new('AutoSun', 'SUN')
light_auto_sun.energy = 3.0
light_auto_sun.angle = 0.0523599
ob_auto_sun = bpy.data.objects.new('AutoSun', light_auto_sun)
scene.collection.objects.link(ob_auto_sun)
ob_auto_sun.rotation_euler = (0.872665, 0.174533, 0.523599)
bpy.context.view_layer.update()

